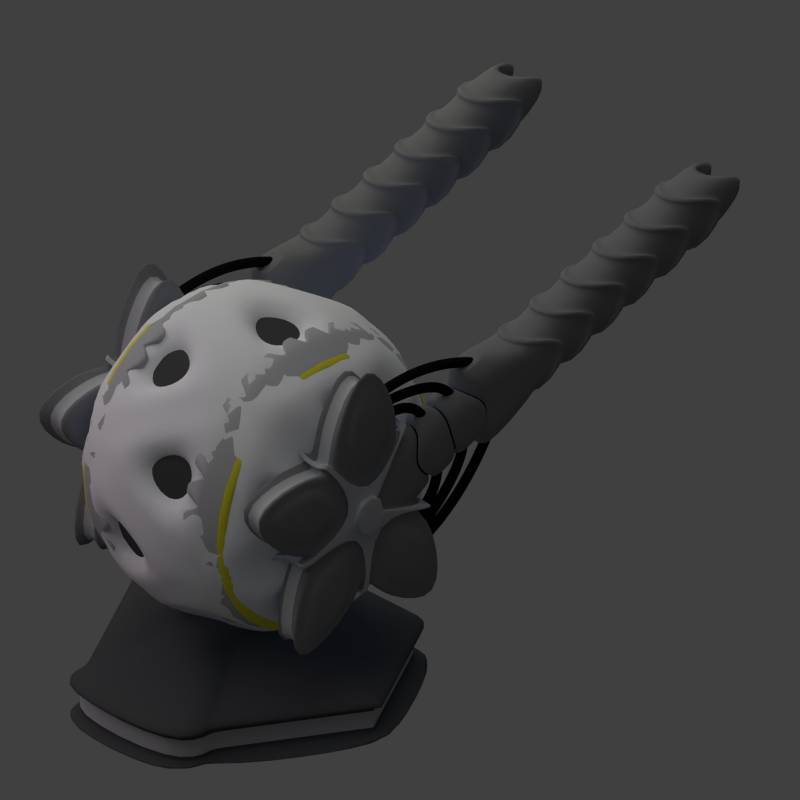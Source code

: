 # Source: buzzer_am.blend  (saved by Blender 2.79.0; exported with 4.5.12 LTS)
import bpy
from mathutils import Matrix  # noqa: F401  (used for matrix-valued properties, if any)

bpy.ops.wm.read_factory_settings(use_empty=True)
scene = bpy.context.scene
scene.name = 'Scene'

# ---- collections
col_collection_1 = bpy.data.collections.new('Collection 1'); scene.collection.children.link(col_collection_1)

# ---- materials (node trees are filled in below, after node groups)
mat_material_002 = bpy.data.materials.new('Material.002')
mat_material_002.alpha_threshold = 0.0
mat_material_002.use_transparent_shadow = False
mat_material_002.diffuse_color = (0.06045, 0.06045, 0.06045, 1.0)
mat_material_002.roughness = 0.5
mat_material_002.specular_intensity = 0.15
mat_material_002.line_color = (0.0, 0.0, 0.0, 1.0)
mat_material_004 = bpy.data.materials.new('Material.004')
mat_material_004.alpha_threshold = 0.0
mat_material_004.use_transparent_shadow = False
mat_material_004.diffuse_color = (0.4116, 0.4116, 0.4116, 1.0)
mat_material_004.roughness = 0.5
mat_material_006 = bpy.data.materials.new('Material.006')
mat_material_006.alpha_threshold = 0.0
mat_material_006.use_transparent_shadow = False
mat_material_006.roughness = 0.5
mat_material_003 = bpy.data.materials.new('Material.003')
mat_material_003.alpha_threshold = 0.0
mat_material_003.use_transparent_shadow = False
mat_material_003.diffuse_color = (0.1788, 0.1788, 0.1788, 1.0)
mat_material_003.roughness = 0.5
mat_material_003.line_color = (0.0, 0.0, 0.0, 1.0)
mat_material_001 = bpy.data.materials.new('Material.001')
mat_material_001.alpha_threshold = 0.0
mat_material_001.use_transparent_shadow = False
mat_material_001.diffuse_color = (0.005333, 0.005333, 0.005333, 1.0)
mat_material_001.roughness = 0.5
mat_material_001.specular_intensity = 0.2604
mat_material_001.line_color = (0.0, 0.0, 0.0, 1.0)
mat_material_000 = bpy.data.materials.new('Material.000')
mat_material_000.alpha_threshold = 0.0
mat_material_000.use_transparent_shadow = False
mat_material_000.diffuse_color = (0.7123, 0.6626, 0.0333, 1.0)
mat_material_000.roughness = 0.5
mat_material_000.specular_intensity = 0.5346

# ---- material node trees

# ---- world
world_world = bpy.data.worlds.new('World'); scene.world = world_world
world_world.color = (0.05088, 0.05088, 0.05088)
world_world.use_sun_shadow = False
world_world.sun_shadow_jitter_overblur = 0.0
world_world.cycles.sampling_method = 'NONE'
world_world.cycles.sample_map_resolution = 256

# ---- cameras
cam_camera = bpy.data.cameras.new('Camera')
cam_camera.type = 'ORTHO'
cam_camera.clip_end = 100.0
cam_camera.lens = 35.0
cam_camera.sensor_width = 32.0
cam_camera.sensor_height = 18.0
cam_camera.ortho_scale = 5.8
cam_camera.dof.focus_distance = 0.0
cam_camera.dof.aperture_fstop = 128.0

# ---- lights
light_lamp_004 = bpy.data.lights.new('Lamp.004', 'POINT')
light_lamp_004.color = (0.4993, 0.6306, 1.0)
light_lamp_004.transmission_factor = 0.0
light_lamp_004.cutoff_distance = 30.0
light_lamp_004.use_shadow = False
light_lamp_004.shadow_buffer_clip_start = 1.001
light_lamp_004.shadow_soft_size = 1.0
light_lamp_004.shadow_maximum_resolution = 0.006
light_lamp_004.use_absolute_resolution = True
light_lamp_004.cycles.use_multiple_importance_sampling = False
light_lamp_003 = bpy.data.lights.new('Lamp.003', 'POINT')
light_lamp_003.color = (0.4993, 0.6306, 1.0)
light_lamp_003.transmission_factor = 0.0
light_lamp_003.cutoff_distance = 30.0
light_lamp_003.use_shadow = False
light_lamp_003.shadow_buffer_clip_start = 1.001
light_lamp_003.shadow_soft_size = 1.0
light_lamp_003.shadow_maximum_resolution = 0.006
light_lamp_003.use_absolute_resolution = True
light_lamp_003.cycles.use_multiple_importance_sampling = False
light_lamp_002 = bpy.data.lights.new('Lamp.002', 'POINT')
light_lamp_002.color = (0.4993, 0.6306, 1.0)
light_lamp_002.transmission_factor = 0.0
light_lamp_002.cutoff_distance = 30.0
light_lamp_002.use_shadow = False
light_lamp_002.shadow_buffer_clip_start = 1.001
light_lamp_002.shadow_soft_size = 1.0
light_lamp_002.shadow_maximum_resolution = 0.006
light_lamp_002.use_absolute_resolution = True
light_lamp_002.cycles.use_multiple_importance_sampling = False
light_lamp_001 = bpy.data.lights.new('Lamp.001', 'POINT')
light_lamp_001.color = (1.0, 0.448, 0.9342)
light_lamp_001.transmission_factor = 0.0
light_lamp_001.cutoff_distance = 30.0
light_lamp_001.energy = 100.0
light_lamp_001.shadow_buffer_clip_start = 1.001
light_lamp_001.shadow_soft_size = 1.0
light_lamp_001.shadow_maximum_resolution = 0.006
light_lamp_001.use_absolute_resolution = True
light_lamp_001.cycles.use_multiple_importance_sampling = False
light_sun = bpy.data.lights.new('Sun', 'SUN')
light_sun.transmission_factor = 0.0
light_sun.angle = 1.571
light_sun.energy = 1.0
light_sun.shadow_buffer_clip_start = 0.5
light_sun.shadow_soft_size = 1.0
light_sun.shadow_cascade_max_distance = 1000.0
light_sun.cycles.use_multiple_importance_sampling = False
light_lamp = bpy.data.lights.new('Lamp', 'POINT')
light_lamp.color = (0.8969, 1.0, 0.7172)
light_lamp.transmission_factor = 0.0
light_lamp.cutoff_distance = 30.0
light_lamp.energy = 100.0
light_lamp.shadow_buffer_clip_start = 1.001
light_lamp.shadow_soft_size = 1.0
light_lamp.shadow_maximum_resolution = 0.006
light_lamp.use_absolute_resolution = True
light_lamp.cycles.use_multiple_importance_sampling = False

# ---- meshes
me_cylinder_009 = bpy.data.meshes.new('Cylinder.009')
me_cylinder_009.from_pydata([(8.751e-09, 1.402, -0.1518), (8.751e-09, 1.402, 0.1518), (1.214, 0.7008, -0.1518), (1.214, 0.7008, 0.1518), (1.214, -0.7008, -0.1518), (1.214, -0.7008, 0.1518), (-1.138e-07, -1.402, -0.1518), (-1.138e-07, -1.402, 0.1518), (-1.214, -0.7008, -0.1518), (-1.214, -0.7008, 0.1518), (-1.214, 0.7008, -0.1518), (-1.214, 0.7008, 0.1518), (0.4397, 0.2538, 0.3634), (-9.496e-09, 0.5077, 0.3634), (0.4397, -0.2538, 0.3634), (-5.388e-08, -0.5077, 0.3634), (-0.4397, -0.2538, 0.3634), (-0.4397, 0.2538, 0.3634), (0.4397, 0.2538, 0.6361), (-4.944e-09, 0.5077, 0.6361), (0.4397, -0.2538, 0.6361), (-4.933e-08, -0.5077, 0.6361), (-0.4397, -0.2538, 0.6361), (-0.4397, 0.2538, 0.6361), (7.731e-09, 1.2, -0.1033), (1.039, 0.6001, -0.1033), (1.039, 0.6001, 0.1033), (7.731e-09, 1.2, 0.1033), (1.039, -0.6001, -0.1033), (1.039, -0.6001, 0.1033), (-9.719e-08, -1.2, -0.1033), (-9.719e-08, -1.2, 0.1033), (-1.039, -0.6001, -0.1033), (-1.039, -0.6001, 0.1033), (-1.039, 0.6001, -0.1033), (-1.039, 0.6001, 0.1033), (7.731e-09, 1.2, -0.1033), (1.039, 0.6001, -0.1033), (1.039, 0.6001, 0.1033), (7.731e-09, 1.2, 0.1033), (1.039, -0.6001, -0.1033), (1.039, -0.6001, 0.1033), (-9.719e-08, -1.2, -0.1033), (-9.719e-08, -1.2, 0.1033), (-1.039, -0.6001, -0.1033), (-1.039, -0.6001, 0.1033), (-1.039, 0.6001, -0.1033), (-1.039, 0.6001, 0.1033), (-1.039, 0.6001, 0.1033), (-1.214, 0.7008, 0.1518), (1.214, 0.7008, -0.1518), (1.214, -0.7008, -0.1518), (1.214, -0.7008, 0.1518), (1.214, 0.7008, 0.1518), (-1.039, 0.6001, -0.1033), (-1.214, 0.7008, -0.1518), (-1.214, -0.7008, -0.1518), (-1.214, -0.7008, 0.1518), (-1.039, -0.6001, -0.1033), (0.4397, -0.2538, 0.3634), (0.4397, 0.2538, 0.3634), (-0.4397, 0.2538, 0.3634), (-0.4397, -0.2538, 0.3634), (0.4397, -0.2538, 0.6361), (0.4397, 0.2538, 0.6361), (-0.4397, 0.2538, 0.6361), (-0.4397, -0.2538, 0.6361), (-1.039, -0.6001, -0.1033), (1.039, 0.6001, -0.1033), (1.039, -0.6001, -0.1033), (1.039, -0.6001, 0.1033), (1.039, 0.6001, 0.1033), (-1.039, 0.6001, -0.1033), (1.039, 0.6001, 0.1033), (-1.039, -0.6001, 0.1033), (1.039, -0.6001, 0.1033), (1.039, 0.6001, -0.1033), (1.039, -0.6001, -0.1033), (-1.039, -0.6001, 0.1033), (-1.039, 0.6001, 0.1033), (8.751e-09, 1.402, -0.1518), (1.214, 0.7008, -0.1518), (1.214, 0.7008, 0.1518), (8.751e-09, 1.402, 0.1518), (7.731e-09, 1.2, -0.1033), (7.731e-09, 1.2, 0.1033), (-1.138e-07, -1.402, -0.1518), (-9.719e-08, -1.2, -0.1033), (-1.214, -0.7008, -0.1518), (-1.214, -0.7008, 0.1518), (-1.138e-07, -1.402, 0.1518), (-1.039, -0.6001, -0.1033), (0.4397, 0.2538, 0.3634), (-9.496e-09, 0.5077, 0.3634), (-0.4397, -0.2538, 0.3634), (-5.388e-08, -0.5077, 0.3634), (0.4397, 0.2538, 0.6361), (-4.944e-09, 0.5077, 0.6361), (-0.4397, -0.2538, 0.6361), (-4.933e-08, -0.5077, 0.6361), (1.039, 0.6001, -0.1033), (1.039, 0.6001, 0.1033), (-9.719e-08, -1.2, -0.1033), (-1.039, -0.6001, -0.1033), (7.731e-09, 1.2, -0.1033), (-1.039, -0.6001, 0.1033), (-9.719e-08, -1.2, 0.1033), (1.039, 0.6001, 0.1033), (1.039, 0.6001, -0.1033), (7.731e-09, 1.2, 0.1033), (-9.719e-08, -1.2, 0.1033), (-1.039, -0.6001, 0.1033), (-0.1844, 1.721, -0.1518), (-0.1844, 1.52, -0.1033), (-1.224, 0.9195, 0.1033), (-1.398, 1.02, 0.1518), (-0.1844, 1.721, 0.1518), (-0.1844, 1.52, 0.1033), (-1.224, 0.9195, -0.1033), (-1.398, 1.02, -0.1518), (-0.1844, 0.8271, 0.3634), (-0.6241, 0.5733, 0.3634), (-0.1844, 0.8271, 0.6361), (-0.6241, 0.5733, 0.6361), (-0.1844, 1.52, -0.1033), (-1.224, 0.9195, -0.1033), (-0.1844, 1.52, 0.1033), (-1.224, 0.9195, 0.1033)], [], [(47, 46, 72, 79), (6, 4, 28, 30), (2, 0, 80, 81), (23, 19, 122, 123), (18, 12, 92, 96), (22, 16, 94, 98), (38, 26, 71, 73), (0, 2, 4, 6, 8, 10), (10, 34, 118, 119), (7, 5, 14, 15), (36, 24, 113, 124), (12, 3, 82, 92), (12, 18, 64, 60), (10, 8, 56, 55), (18, 19, 23, 22, 21, 20), (15, 21, 99, 95), (14, 5, 52, 59), (16, 22, 66, 62), (15, 14, 20, 21), (45, 44, 103, 111), (1, 13, 93, 83), (47, 35, 114, 127), (3, 26, 101, 82), (34, 10, 55, 54), (35, 11, 115, 114), (3, 12, 60, 53), (5, 29, 70, 52), (13, 19, 97, 93), (8, 6, 86, 88), (5, 7, 31, 29), (44, 45, 78, 67), (27, 39, 126, 117), (31, 7, 90, 106), (46, 34, 54, 72), (40, 41, 43, 42), (6, 30, 87, 86), (26, 3, 53, 71), (24, 0, 112, 113), (30, 28, 40, 42), (23, 17, 61, 65), (33, 9, 57, 74), (43, 31, 106, 110), (9, 33, 105, 89), (29, 31, 43, 41), (57, 49, 48, 74), (55, 56, 58, 54), (52, 53, 60, 59), (49, 57, 62, 61), (59, 60, 64, 63), (61, 62, 66, 65), (54, 58, 67, 72), (71, 70, 75, 73), (51, 50, 68, 69), (53, 52, 70, 71), (76, 73, 75, 77), (67, 78, 79, 72), (74, 48, 79, 78), (69, 68, 76, 77), (20, 14, 59, 63), (17, 11, 49, 61), (8, 32, 58, 56), (37, 38, 73, 76), (9, 16, 62, 57), (11, 35, 48, 49), (29, 41, 75, 70), (4, 2, 50, 51), (18, 20, 63, 64), (35, 47, 79, 48), (32, 44, 67, 58), (41, 40, 77, 75), (25, 37, 76, 68), (2, 25, 68, 50), (40, 28, 69, 77), (22, 23, 65, 66), (28, 4, 51, 69), (45, 33, 74, 78), (81, 80, 84, 100), (82, 83, 93, 92), (88, 86, 87, 91), (89, 90, 95, 94), (94, 95, 99, 98), (92, 93, 97, 96), (100, 84, 104, 108), (91, 87, 102, 103), (90, 89, 105, 106), (83, 82, 101, 85), (104, 109, 107, 108), (102, 110, 111, 103), (106, 105, 111, 110), (85, 101, 107, 109), (7, 15, 95, 90), (26, 38, 107, 101), (36, 39, 109, 104), (32, 8, 88, 91), (38, 37, 108, 107), (0, 24, 84, 80), (16, 9, 89, 94), (19, 18, 96, 97), (39, 27, 85, 109), (30, 42, 102, 87), (44, 32, 91, 103), (37, 25, 100, 108), (27, 1, 83, 85), (21, 22, 98, 99), (25, 2, 81, 100), (33, 45, 111, 105), (24, 36, 104, 84), (42, 43, 110, 102), (115, 116, 117, 114), (120, 121, 123, 122), (116, 115, 121, 120), (114, 117, 126, 127), (113, 118, 125, 124), (112, 119, 118, 113), (125, 127, 126, 124), (11, 17, 121, 115), (1, 27, 117, 116), (17, 23, 123, 121), (34, 46, 125, 118), (46, 47, 127, 125), (19, 13, 120, 122), (0, 10, 119, 112), (39, 36, 124, 126), (13, 1, 116, 120)])
me_cylinder_009.polygons.foreach_set('use_smooth', [True] * 124)
me_cylinder_009.polygons.foreach_set('material_index', [1, 0, 0, 0, 0, 0, 0, 0, 0, 0, 0, 0, 0, 0, 0, 0, 0, 0, 0, 1, 0, 0, 0, 0, 0, 0, 0, 0, 0, 0, 1, 0, 0, 0, 1, 0, 0, 0, 0, 0, 0, 0, 0, 0, 0, 0, 0, 0, 0, 0, 0, 0, 0, 0, 1, 1, 0, 0, 0, 0, 0, 1, 0, 0, 0, 0, 0, 0, 0, 1, 0, 0, 0, 0, 0, 0, 0, 0, 0, 0, 0, 0, 0, 0, 0, 0, 1, 1, 0, 0, 0, 0, 1, 0, 1, 0, 0, 0, 0, 0, 0, 0, 0, 0, 0, 0, 0, 1, 0, 0, 0, 0, 0, 0, 1, 0, 0, 0, 0, 1, 0, 0, 1, 0])
me_cylinder_009.materials.append(mat_material_002)
me_cylinder_009.materials.append(mat_material_004)
me_cylinder_009.use_remesh_preserve_volume = False
me_cylinder_009.use_remesh_preserve_attributes = False
me_cylinder_009.use_mirror_vertex_groups = False
me_cylinder_009.update()
me_icosphere_005 = bpy.data.meshes.new('Icosphere.005')
me_icosphere_005.from_pydata([(0.7257, -0.5273, -0.8077), (-0.2772, -0.8531, -0.8077), (-0.897, 1.076e-10, -0.8077), (-0.2772, 0.8531, -0.8077), (0.7257, 0.5273, -0.8077), (0.2772, -0.8531, 0.8077), (-0.7257, -0.5273, 0.8077), (-0.7257, 0.5273, 0.8077), (0.2772, 0.8531, 0.8077), (0.897, 1.076e-10, 0.8077), (0.2636, -0.8114, -0.9496), (0.8531, 1.076e-10, -0.9496), (-0.6902, -0.5015, -0.9496), (-0.6902, 0.5015, -0.9496), (0.2636, 0.8114, -0.9496), (1.243, -0.4039, -4.822e-09), (1.243, 0.4039, -4.822e-09), (-5.756e-10, -1.307, 0.0), (0.7683, -1.058, -2.98e-09), (-1.243, -0.4039, 4.822e-09), (-0.7683, -1.058, 2.98e-09), (-0.7683, 1.058, 2.98e-09), (-1.243, 0.4039, 4.822e-09), (0.7683, 1.058, -2.98e-09), (-5.756e-10, 1.307, 0.0), (0.6902, -0.5015, 0.9496), (-0.2636, -0.8114, 0.9496), (-0.8531, 1.076e-10, 0.9496), (-0.2636, 0.8114, 0.9496), (0.6902, 0.5015, 0.9496)], [], [(0, 11, 15), (1, 10, 17), (2, 12, 19), (3, 13, 21), (4, 14, 23), (0, 15, 18), (1, 17, 20), (2, 19, 22), (3, 21, 24), (4, 23, 16), (16, 29, 9), (16, 23, 29), (23, 8, 29), (24, 28, 8), (24, 21, 28), (21, 7, 28), (22, 27, 7), (22, 19, 27), (19, 6, 27), (20, 26, 6), (20, 17, 26), (17, 5, 26), (18, 25, 5), (18, 15, 25), (15, 9, 25), (23, 24, 8), (23, 14, 24), (14, 3, 24), (21, 22, 7), (21, 13, 22), (13, 2, 22), (19, 20, 6), (19, 12, 20), (12, 1, 20), (17, 18, 5), (17, 10, 18), (10, 0, 18), (15, 16, 9), (15, 11, 16), (11, 4, 16), (5, 25, 9, 29, 8, 28, 7, 27, 6, 26), (11, 0, 10, 1, 12, 2, 13, 3, 14, 4)])
me_icosphere_005.polygons.foreach_set('use_smooth', [True] * 42)
me_icosphere_005.materials.append(mat_material_002)
me_icosphere_005.use_remesh_preserve_volume = False
me_icosphere_005.use_remesh_preserve_attributes = False
me_icosphere_005.use_mirror_vertex_groups = False
me_icosphere_005.update()
me_icosphere_001 = bpy.data.meshes.new('Icosphere.001')
me_icosphere_001.from_pydata([(0.4472, -0.5257, 0.7236), (0.4472, -0.8506, -0.2764), (0.4472, -6.009e-08, -0.8944), (0.4472, 0.8506, -0.2764), (0.4472, 0.5257, 0.7236), (-0.4472, -0.8506, 0.2764), (-0.4472, -0.5257, -0.7236), (-0.4472, 0.5257, -0.7236), (-0.4472, 0.8506, 0.2764), (-0.4472, 6.009e-08, 0.8944), (0.7224, -0.3456, 0.1123), (0.586, -0.4753, 0.2909), (0.586, -0.5555, 0.04407), (0.586, -0.1298, 0.5419), (0.7224, 1.459e-07, 0.3633), (0.586, 0.1298, 0.5419), (0.7224, -0.2136, -0.2939), (0.586, -0.4235, -0.3622), (0.586, -0.2136, -0.5147), (0.7224, 0.2136, -0.2939), (0.586, 0.2136, -0.5147), (0.586, 0.4235, -0.3622), (0.7224, 0.3456, 0.1123), (0.586, 0.5555, 0.04407), (0.586, 0.4753, 0.2909), (0.2227, -0.1298, 0.7665), (0.2227, 0.1298, 0.7665), (0.001904, 1.089e-07, 0.8086), (0.2227, -0.7691, 0.1135), (0.2227, -0.6889, 0.3603), (0.001905, -0.7691, 0.2499), (0.2227, -0.3456, -0.6964), (0.2227, -0.5555, -0.5438), (0.001905, -0.4753, -0.6542), (0.2227, 0.5555, -0.5438), (0.2227, 0.3456, -0.6964), (0.001904, 0.4753, -0.6542), (0.2227, 0.6889, 0.3603), (0.2227, 0.7691, 0.1135), (0.001904, 0.7691, 0.2499), (-0.001904, -0.4753, 0.6542), (-0.2227, -0.3456, 0.6964), (-0.2227, -0.5555, 0.5438), (-0.001904, -0.7691, -0.2499), (-0.2227, -0.7691, -0.1135), (-0.2227, -0.6889, -0.3603), (-0.001904, -1.089e-07, -0.8086), (-0.2227, -0.1298, -0.7665), (-0.2227, 0.1298, -0.7665), (-0.001905, 0.7691, -0.2499), (-0.2227, 0.6889, -0.3603), (-0.2227, 0.7691, -0.1135), (-0.001905, 0.4753, 0.6542), (-0.2227, 0.5555, 0.5438), (-0.2227, 0.3456, 0.6964), (-0.586, -0.4235, 0.3622), (-0.586, -0.2136, 0.5147), (-0.7224, -0.2136, 0.2939), (-0.586, -0.4753, -0.2909), (-0.586, -0.5555, -0.04407), (-0.7224, -0.3456, -0.1123), (-0.586, 0.1298, -0.5419), (-0.586, -0.1298, -0.5419), (-0.7224, -1.459e-07, -0.3633), (-0.586, 0.5555, -0.04407), (-0.586, 0.4753, -0.2909), (-0.7224, 0.3456, -0.1123), (-0.586, 0.2136, 0.5147), (-0.586, 0.4235, 0.3622), (-0.7224, 0.2136, 0.2939), (0.3665, -0.3158, 0.2391), (0.5029, -0.1861, 0.06046), (0.3665, -0.396, -0.007749), (0.5029, 9.386e-08, 0.1957), (0.3665, -0.1298, 0.3743), (0.3665, 0.1298, 0.3743), (0.3665, -0.3249, -0.2265), (0.5029, -0.115, -0.1583), (0.3665, -0.115, -0.379), (0.3665, 0.115, -0.379), (0.5029, 0.115, -0.1583), (0.3665, 0.3249, -0.2265), (0.3665, 0.396, -0.007749), (0.5029, 0.1861, 0.06046), (0.3665, 0.3158, 0.2391), (0.1708, 0.1298, 0.4952), (0.1708, -0.1298, 0.4952), (-0.04991, 6.549e-08, 0.5373), (0.1708, -0.4308, 0.2764), (0.1708, -0.511, 0.02962), (-0.04991, -0.511, 0.166), (0.1708, -0.396, -0.3243), (0.1708, -0.1861, -0.4769), (-0.04991, -0.3158, -0.4347), (0.1708, 0.1861, -0.4769), (0.1708, 0.396, -0.3243), (-0.04991, 0.3158, -0.4347), (0.1708, 0.511, 0.02962), (0.1708, 0.4308, 0.2764), (-0.04991, 0.511, 0.166), (-0.1708, -0.1861, 0.4769), (0.04991, -0.3158, 0.4347), (-0.1708, -0.396, 0.3243), (-0.1708, -0.511, -0.02962), (0.04991, -0.511, -0.166), (-0.1708, -0.4308, -0.2764), (-0.1708, -0.1298, -0.4952), (0.04991, -6.549e-08, -0.5373), (-0.1708, 0.1298, -0.4952), (-0.1708, 0.4308, -0.2764), (0.04991, 0.511, -0.166), (-0.1708, 0.511, -0.02962), (-0.1708, 0.396, 0.3243), (0.04991, 0.3158, 0.4347), (-0.1708, 0.1861, 0.4769), (-0.3665, -0.115, 0.379), (-0.3665, -0.3249, 0.2265), (-0.5029, -0.115, 0.1583), (-0.3665, -0.396, 0.007749), (-0.3665, -0.3158, -0.2391), (-0.5029, -0.1861, -0.06046), (-0.3665, -0.1298, -0.3743), (-0.3665, 0.1298, -0.3743), (-0.5029, -9.386e-08, -0.1957), (-0.3665, 0.3158, -0.2391), (-0.3665, 0.396, 0.007749), (-0.5029, 0.1861, -0.06046), (-0.3665, 0.3249, 0.2265), (-0.3665, 0.115, 0.379), (-0.5029, 0.115, 0.1583)], [], [(128, 127, 129), (125, 124, 126), (122, 121, 123), (119, 118, 120), (116, 115, 117), (113, 112, 114), (110, 109, 111), (107, 106, 108), (104, 103, 105), (101, 100, 102), (98, 97, 99), (95, 94, 96), (92, 91, 93), (89, 88, 90), (86, 85, 87), (83, 82, 84), (80, 79, 81), (77, 76, 78), (74, 73, 75), (71, 70, 72), (45, 43, 104, 105), (1, 12, 11, 0), (44, 45, 105, 103), (0, 13, 15, 4), (18, 16, 77, 78), (2, 18, 17, 1), (43, 44, 103, 104), (3, 21, 20, 2), (57, 55, 116, 117), (4, 24, 23, 3), (17, 18, 78, 76), (4, 26, 25, 0), (9, 27, 26, 4), (0, 25, 27, 9), (56, 57, 117, 115), (0, 29, 28, 1), (5, 30, 29, 0), (1, 28, 30, 5), (16, 17, 76, 77), (1, 32, 31, 2), (6, 33, 32, 1), (2, 31, 33, 6), (30, 28, 89, 90), (2, 35, 34, 3), (7, 36, 35, 2), (3, 34, 36, 7), (55, 56, 115, 116), (3, 38, 37, 4), (8, 39, 38, 3), (4, 37, 39, 8), (69, 67, 128, 129), (9, 41, 40, 0), (5, 42, 41, 9), (0, 40, 42, 5), (29, 30, 90, 88), (5, 44, 43, 1), (6, 45, 44, 5), (1, 43, 45, 6), (68, 69, 129, 127), (6, 47, 46, 2), (7, 48, 47, 6), (2, 46, 48, 7), (28, 29, 88, 89), (7, 50, 49, 3), (8, 51, 50, 7), (3, 49, 51, 8), (42, 40, 101, 102), (8, 53, 52, 4), (9, 54, 53, 8), (4, 52, 54, 9), (67, 68, 127, 128), (9, 56, 55, 5), (9, 67, 69, 68, 8, 64, 66, 65, 7, 61, 63, 62, 6, 58, 60, 59, 5, 55, 57, 56), (41, 42, 102, 100), (5, 59, 58, 6), (15, 13, 74, 75), (6, 62, 61, 7), (40, 41, 100, 101), (7, 65, 64, 8), (54, 52, 113, 114), (8, 68, 67, 9), (31, 32, 91, 92), (32, 33, 93, 91), (58, 59, 118, 119), (33, 31, 92, 93), (19, 20, 79, 80), (59, 60, 120, 118), (20, 21, 81, 79), (60, 58, 119, 120), (46, 47, 106, 107), (21, 19, 80, 81), (47, 48, 108, 106), (48, 46, 107, 108), (34, 35, 94, 95), (35, 36, 96, 94), (61, 62, 121, 122), (36, 34, 95, 96), (22, 23, 82, 83), (62, 63, 123, 121), (23, 24, 84, 82), (63, 61, 122, 123), (49, 50, 109, 110), (24, 22, 83, 84), (10, 11, 70, 71), (50, 51, 111, 109), (11, 12, 72, 70), (51, 49, 110, 111), (37, 38, 97, 98), (12, 10, 71, 72), (38, 39, 99, 97), (64, 65, 124, 125), (39, 37, 98, 99), (25, 26, 85, 86), (65, 66, 126, 124), (26, 27, 87, 85), (66, 64, 125, 126), (52, 53, 112, 113), (27, 25, 86, 87), (13, 14, 73, 74), (53, 54, 114, 112), (14, 15, 75, 73), (4, 15, 14, 13, 0, 11, 10, 12, 1, 17, 16, 18, 2, 20, 19, 21, 3, 23, 22, 24)])
me_icosphere_001.polygons.foreach_set('use_smooth', [True] * 122)
me_icosphere_001.materials.append(mat_material_006)
me_icosphere_001.materials.append(mat_material_003)
me_icosphere_001.use_remesh_preserve_volume = False
me_icosphere_001.use_remesh_preserve_attributes = False
me_icosphere_001.use_mirror_vertex_groups = False
me_icosphere_001.update()
me_icosphere = bpy.data.meshes.new('Icosphere')
me_icosphere.from_pydata([(-0.2825, -0.8695, -0.7254), (0.7397, -0.5374, -0.7254), (0.7397, 0.5374, -0.7254), (-0.9143, -5.96e-08, -0.7254), (-0.36, 1.108, -0.6895), (0.2973, -0.4859, -0.7254), (0.04505, -0.5678, -0.7254), (0.554, -0.1326, -0.7254), (0.1604, -0.456, -0.9005), (0.554, 0.1326, -0.7254), (-0.3702, -0.4329, -0.7254), (0.1382, -0.4632, -0.9005), (-0.5261, -0.2183, -0.7254), (-0.5261, 0.2183, -0.7254), (0.2973, 0.4859, -0.7254), (-0.4224, 0.7975, -0.6895), (-0.1271, 0.8935, -0.6895), (-0.3234, 0.2076, -0.7488), (0.1396, 0.358, -0.7488), (-0.2825, -0.8695, -0.8866), (-0.3258, 0.2185, -0.7576), (0.7397, -0.5374, -0.8866), (0.1351, 0.3683, -0.7576), (-0.9143, -5.96e-08, -0.8866), (-0.36, 1.108, -0.9225), (0.7397, 0.5374, -0.8866), (-0.3617, 0.2554, -0.7274), (0.04505, -0.5678, -0.8866), (-0.3744, 0.2756, -0.7009), (0.1425, 0.4192, -0.7274), (-0.3702, -0.4329, -0.8866), (-0.3258, 0.2185, -0.8442), (-0.5261, -0.2183, -0.8866), (-0.5261, 0.2183, -0.8866), (-0.3282, 0.2076, -0.853), (-0.4224, 0.7975, -0.9225), (0.2973, -0.4859, -0.8866), (0.1409, 0.443, -0.7009), (0.554, -0.1326, -0.8866), (-0.8366, 2.575, -0.6895), (-0.899, 2.264, -0.6895), (0.1351, 0.3683, -0.8442), (-0.8366, 2.575, -0.9225), (-0.899, 2.264, -0.9225), (0.554, 0.1326, -0.8866), (-0.8112, 2.497, -0.759), (-0.8363, 2.371, -0.759), (0.2973, 0.4859, -0.8866), (-0.8112, 2.497, -0.8529), (-0.8363, 2.371, -0.8529), (0.1435, 0.3609, -0.853), (-0.4249, 1.308, -0.74), (-0.4602, 1.132, -0.74), (-0.1271, 0.8935, -0.9225), (-0.4249, 1.308, -0.872), (-0.4602, 1.132, -0.872), (-0.8453, 2.009, -0.9434), (-0.8593, 2.052, -0.9434), (-0.7772, 1.8, -0.9434), (-0.7912, 1.843, -0.9434), (-0.7091, 1.59, -0.9434), (-0.7231, 1.633, -0.9434), (-0.641, 1.38, -0.9434), (-0.655, 1.423, -0.9434), (-0.5729, 1.171, -0.9434), (-0.5869, 1.214, -0.9434), (-0.5048, 0.9613, -0.9434), (-0.5188, 1.004, -0.9434), (-0.8453, 2.009, -0.6686), (-0.8593, 2.052, -0.6686), (-0.7857, 2.418, -0.6686), (-0.7718, 2.375, -0.6686), (-0.7772, 1.8, -0.6686), (-0.7912, 1.843, -0.6686), (-0.7177, 2.209, -0.6686), (-0.7037, 2.166, -0.6686), (-0.7091, 1.59, -0.6686), (-0.7231, 1.633, -0.6686), (-0.6496, 1.999, -0.6686), (-0.6356, 1.956, -0.6686), (-0.641, 1.38, -0.6686), (-0.655, 1.423, -0.6686), (-0.5815, 1.79, -0.6686), (-0.5675, 1.747, -0.6686), (-0.5729, 1.171, -0.6686), (-0.5869, 1.214, -0.6686), (-0.5134, 1.58, -0.6686), (-0.4994, 1.537, -0.6686), (-0.5048, 0.9613, -0.6686), (-0.5188, 1.004, -0.6686), (-0.4453, 1.37, -0.6686), (-0.4313, 1.327, -0.6686), (-0.4964, 1.025, -0.9225), (-0.4845, 0.9888, -0.9225), (-0.5645, 1.235, -0.9225), (-0.5526, 1.198, -0.9225), (-0.6326, 1.444, -0.9225), (-0.6207, 1.408, -0.9225), (-0.7006, 1.654, -0.9225), (-0.6888, 1.618, -0.9225), (-0.7687, 1.864, -0.9225), (-0.7569, 1.827, -0.9225), (-0.8368, 2.073, -0.9225), (-0.825, 2.037, -0.9225), (-0.7626, 2.347, -0.9225), (-0.7745, 2.384, -0.9225), (-0.6945, 2.138, -0.9225), (-0.7064, 2.174, -0.9225), (-0.6265, 1.928, -0.9225), (-0.6383, 1.964, -0.9225), (-0.5584, 1.718, -0.9225), (-0.5702, 1.755, -0.9225), (-0.4903, 1.509, -0.9225), (-0.5021, 1.545, -0.9225), (-0.4222, 1.299, -0.9225), (-0.434, 1.336, -0.9225), (-0.6037, 2.36, -0.6895), (-0.6037, 2.36, -0.9225), (-0.7173, 2.41, -0.759), (-0.7173, 2.41, -0.8529), (-0.2929, 1.186, -0.74), (-0.2929, 1.186, -0.872), (-0.4971, 2.122, -0.9434), (-0.511, 2.165, -0.9434), (-0.429, 1.913, -0.9434), (-0.4429, 1.956, -0.9434), (-0.3609, 1.703, -0.9434), (-0.3749, 1.746, -0.9434), (-0.2928, 1.494, -0.9434), (-0.3068, 1.537, -0.9434), (-0.2247, 1.284, -0.9434), (-0.2387, 1.327, -0.9434), (-0.1566, 1.074, -0.9434), (-0.1706, 1.117, -0.9434), (-0.4971, 2.122, -0.6686), (-0.7626, 2.347, -0.6895), (-0.7745, 2.384, -0.6895), (-0.6945, 2.138, -0.6895), (-0.7064, 2.174, -0.6895), (-0.6265, 1.928, -0.6895), (-0.6383, 1.964, -0.6895), (-0.5584, 1.718, -0.6895), (-0.5702, 1.755, -0.6895), (-0.4903, 1.509, -0.6895), (-0.5021, 1.545, -0.6895), (-0.4222, 1.299, -0.6895), (-0.434, 1.336, -0.6895), (-0.4964, 1.025, -0.6895), (-0.4845, 0.9888, -0.6895), (-0.5645, 1.235, -0.6895), (-0.5526, 1.198, -0.6895), (-0.6326, 1.444, -0.6895), (-0.6207, 1.408, -0.6895), (-0.7006, 1.654, -0.6895), (-0.6888, 1.618, -0.6895), (-0.7687, 1.864, -0.6895), (-0.7569, 1.827, -0.6895), (-0.8368, 2.073, -0.6895), (-0.825, 2.037, -0.6895), (-0.4313, 1.327, -0.9434), (-0.4453, 1.37, -0.9434), (-0.511, 2.165, -0.6686), (-0.4994, 1.537, -0.9434), (-0.5134, 1.58, -0.9434), (-0.429, 1.913, -0.6686), (-0.5675, 1.747, -0.9434), (-0.5815, 1.79, -0.9434), (-0.4429, 1.956, -0.6686), (-0.6356, 1.956, -0.9434), (-0.6496, 1.999, -0.9434), (-0.3609, 1.703, -0.6686), (-0.7037, 2.166, -0.9434), (-0.7177, 2.209, -0.9434), (-0.3749, 1.746, -0.6686), (-0.7718, 2.375, -0.9434), (-0.7857, 2.418, -0.9434), (-0.2928, 1.494, -0.6686), (-0.3068, 1.537, -0.6686), (-0.2247, 1.284, -0.6686), (-0.2387, 1.327, -0.6686), (-0.1566, 1.074, -0.6686), (-0.1706, 1.117, -0.6686), (-0.2011, 1.121, -0.9225), (-0.1892, 1.085, -0.9225), (-0.2692, 1.331, -0.9225), (-0.2573, 1.294, -0.9225), (-0.3493, 0.6669, -0.7332), (-0.3521, 0.6801, -0.7324), (-0.3373, 1.54, -0.9225), (-0.3254, 1.504, -0.9225), (-0.3125, 0.5161, -0.7393), (-0.3153, 0.5293, -0.7385), (-0.4054, 1.75, -0.9225), (-0.3935, 1.713, -0.9225), (-0.2756, 0.3653, -0.7455), (-0.2784, 0.3785, -0.7446), (-0.4735, 1.96, -0.9225), (-0.4616, 1.923, -0.9225), (-0.3328, 0.3721, -0.7158), (-0.3291, 0.3541, -0.717), (-0.3633, 0.5169, -0.7069), (-0.3595, 0.4989, -0.708), (-0.3938, 0.6617, -0.6979), (-0.39, 0.6437, -0.699), (-0.5415, 2.169, -0.9225), (-0.5297, 2.133, -0.9225), (-0.2674, 0.823, -0.9133), (-0.2726, 0.839, -0.9138), (-0.1772, 0.5452, -0.9042), (-0.1829, 0.5628, -0.9048), (-0.08694, 0.2676, -0.8952), (-0.09307, 0.2864, -0.8959), (-0.3291, 0.3541, -0.895), (-0.3328, 0.3721, -0.8961), (-0.3595, 0.4989, -0.904), (-0.3633, 0.5169, -0.9051), (-0.39, 0.6437, -0.913), (-0.3938, 0.6617, -0.9141), (-0.2594, 0.7984, -0.8904), (-0.2632, 0.8101, -0.8908), (-0.1787, 0.5501, -0.8833), (-0.1829, 0.5629, -0.8837), (-0.09806, 0.3018, -0.8762), (-0.1026, 0.3156, -0.8767), (-0.2756, 0.3653, -0.876), (-0.2784, 0.3785, -0.8769), (-0.3125, 0.5161, -0.8831), (-0.3153, 0.5293, -0.8839), (-0.3493, 0.6669, -0.8902), (-0.3521, 0.6801, -0.891), (-0.7861, -0.01803, -0.7641), (-0.7861, -0.01803, -0.8478), (-0.2389, -0.7712, -0.8478), (-0.2389, -0.7712, -0.7641), (0.04488, -0.5099, -0.7641), (-0.3744, 0.2756, -0.9018), (-0.4499, -0.2071, -0.7641), (-0.4499, -0.2071, -0.8478), (-0.3148, -0.393, -0.7641), (-0.3617, 0.2554, -0.8745), (-0.4499, 0.1711, -0.7641), (-0.3914, 0.2635, -0.9012), (-0.2011, 1.121, -0.6895), (-0.3148, -0.393, -0.8478), (-0.001727, 0.004899, -0.9016), (0.04488, -0.5099, -0.8478), (-0.1892, 1.085, -0.6895), (-0.02128, -0.005378, -0.9012), (-0.2692, 1.331, -0.6895), (-0.2573, 1.294, -0.6895), (-0.4499, 0.1711, -0.8478), (-0.006445, -0.03017, -0.9012), (-0.3373, 1.54, -0.6895), (0.1099, -0.3683, -0.7254), (-0.3254, 1.504, -0.6895), (-0.4054, 1.75, -0.6895), (-0.3935, 1.713, -0.6895), (-0.3189, -0.2183, -0.7254), (-0.305, -0.2323, -0.7254), (-0.2919, 0.2095, -0.7469), (-0.302, 0.2257, -0.7256), (-0.4735, 1.96, -0.6895), (-0.4616, 1.923, -0.6895), (-0.006471, -0.01992, -0.8866), (-0.01839, 3.725e-09, -0.8866), (-0.002682, 0.008255, -0.8868), (-0.5415, 2.169, -0.6895), (-0.5297, 2.133, -0.6895), (0.1097, -0.3678, -0.886), (-0.3016, -0.2321, -0.8866), (-0.3189, -0.2183, -0.8866), (-0.2919, 0.2095, -0.8651), (-0.302, 0.2257, -0.887), (-0.3158, 0.216, -0.8866), (0.1004, -0.339, -0.7641), (0.1004, -0.339, -0.8478), (-0.259, -0.2211, -0.7641), (-0.2728, -0.2071, -0.7641), (-0.263, 0.1799, -0.7712), (-0.2611, 0.1711, -0.7641), (-0.259, -0.2211, -0.8478), (-0.2728, -0.2071, -0.8478), (-0.1094, 0.7449, -0.7332), (-0.1149, 0.7572, -0.7324), (-0.263, 0.1799, -0.8408), (-0.265, 0.1711, -0.8478), (-0.05053, 0.6012, -0.7393), (-0.05605, 0.6135, -0.7385), (-0.3738, -0.2943, -0.9012), (-0.3953, -0.2771, -0.9012), (0.008303, 0.4575, -0.7455), (0.1384, -0.4638, -0.7006), (0.1266, -0.4274, -0.7488), (0.002789, 0.4698, -0.7446), (-0.3207, -0.2806, -0.853), (-0.338, -0.2632, -0.853), (0.05055, 0.4967, -0.7158), (0.05807, 0.4799, -0.717), (0.1266, -0.4274, -0.853), (-0.009907, 0.6317, -0.7069), (-0.3207, -0.2806, -0.7488), (-0.338, -0.2632, -0.7488), (-0.002388, 0.615, -0.708), (-0.07037, 0.7668, -0.6979), (-0.06285, 0.75, -0.699), (0.05807, 0.4799, -0.895), (-0.3781, -0.2945, -0.7006), (-0.3953, -0.2771, -0.7006), (-0.006445, -0.03017, -0.9012), (-0.3738, -0.2943, -0.9012), (0.05055, 0.4967, -0.8961), (-0.002388, 0.615, -0.904), (-0.009907, 0.6317, -0.9051), (0.1266, -0.4274, -0.853), (0.1382, -0.4632, -0.9005), (-0.06285, 0.75, -0.913), (-0.07037, 0.7668, -0.9141), (-0.3258, 0.2185, -0.7576), (-0.3258, 0.2185, -0.8442), (0.1266, -0.4274, -0.7488), (0.008303, 0.4575, -0.876), (0.002789, 0.4698, -0.8769), (0.1384, -0.4638, -0.7006), (-0.05053, 0.6012, -0.8831), (-0.05605, 0.6135, -0.8839), (-0.3617, 0.2554, -0.8745), (-0.3617, 0.2554, -0.7274), (-0.3744, 0.2756, -0.7009), (-0.3744, 0.2756, -0.9018), (-0.1094, 0.7449, -0.8902), (-0.1149, 0.7572, -0.891), (-0.02128, -0.005378, -0.9012), (-0.3914, 0.2635, -0.9012), (-0.3207, -0.2806, -0.853), (-0.3953, -0.2771, -0.9012), (-0.338, -0.2632, -0.853), (0.6466, 0.4475, -0.7641), (0.6466, 0.4475, -0.8478), (0.6466, -0.4835, -0.8478), (0.6466, -0.4835, -0.7641), (-0.001727, 0.004899, -0.9016), (-0.3207, -0.2806, -0.7488), (-0.3282, 0.2076, -0.853), (-0.3234, 0.2076, -0.7488), (-0.338, -0.2632, -0.7488), (0.2634, -0.4389, -0.7641), (0.1409, 0.443, -0.9018), (-0.3781, -0.2945, -0.7006), (-0.3953, -0.2771, -0.7006), (-0.0399, 0.1071, -0.9387), (0.4857, 0.09686, -0.7641), (-0.2141, 0.01556, -0.9357), (0.4857, 0.09686, -0.8478), (-0.08192, -0.2053, -0.9357), (0.4857, -0.1329, -0.7641), (0.1425, 0.4192, -0.8745), (-0.2355, -0.7253, -0.8865), (-0.01364, -0.5209, -0.8865), (0.2634, 0.4028, -0.7641), (0.1618, 0.4433, -0.9012), (0.4857, -0.1329, -0.8478), (-0.2949, -0.4295, -0.8865), (-0.7626, -9.131e-05, -0.8866), (-0.4997, -0.148, -0.8866), (-0.4997, 0.1478, -0.8866), (-0.001483, 0.004978, -0.9016), (0.03019, -0.3854, -0.8861), (-0.04854, -0.1498, -0.8865), (0.2634, -0.4389, -0.8478), (0.02038, 0.00816, -0.9012), (0.2634, 0.4028, -0.8478), (0.02295, -0.02062, -0.9012), (0.1275, -0.3625, -0.7254), (-0.3592, -0.148, -0.8866), (-0.1557, -9.139e-05, -0.8866), (-0.2485, -0.2935, -0.8865), (-0.3571, 0.1463, -0.8866), (0.3863, 0.01081, -0.7254), (0.3833, -0.008634, -0.7254), (0.113, 0.3411, -0.7469), (-0.2167, -0.6674, -0.9112), (-0.03716, -0.5021, -0.9112), (0.1117, 0.3602, -0.7256), (0.01694, -0.01231, -0.8866), (0.01488, 0.01081, -0.8866), (-0.2647, -0.4282, -0.9112), (-0.7017, -0.0001281, -0.9113), (-0.489, -0.1197, -0.9113), (-0.489, 0.1195, -0.9113), (-0.001711, -0.3925, -0.9109), (-0.06539, -0.2019, -0.9112), (0.1274, -0.3621, -0.886), (0.3804, -0.01051, -0.8866), (0.3863, 0.01081, -0.8866), (0.113, 0.3411, -0.8651), (0.1117, 0.3602, -0.887), (-0.3755, -0.1197, -0.9113), (-0.2108, -0.0001281, -0.9113), (-0.2271, -0.3181, -0.9112), (-0.3737, 0.1183, -0.9113), (0.1285, 0.3604, -0.8866), (-0.4791, 0.7218, -0.751), (-0.4791, 0.7218, -0.861), (0.118, -0.3333, -0.7641), (0.118, -0.3333, -0.8478), (-0.5084, 0.8121, -0.861), (-0.5084, 0.8121, -0.751), (0.3395, -0.02666, -0.7641), (0.3425, -0.007219, -0.7641), (0.107, 0.3001, -0.7712), (0.1107, 0.2919, -0.7641), (-0.4656, 0.6577, -0.7549), (-0.4656, 0.6577, -0.857), (-0.4791, 0.7218, -0.751), (-0.4791, 0.7218, -0.861), (0.3395, -0.02666, -0.8478), (0.3425, -0.007219, -0.8478), (-0.5084, 0.8121, -0.861), (-0.5084, 0.8121, -0.751), (0.107, 0.3001, -0.8408), (0.1138, 0.2942, -0.8478), (0.4754, -0.01838, -0.9012), (0.4827, 0.008161, -0.9012), (-0.4656, 0.6577, -0.7549), (-0.4656, 0.6577, -0.857), (-0.1815, 0.5586, -0.7393), (-0.1857, 0.5714, -0.7385), (-0.1337, 0.4114, -0.7455), (-0.1378, 0.4242, -0.7446), (-0.2335, 0.7186, -0.7324), (-0.2294, 0.7059, -0.7332), (-0.1411, 0.4344, -0.7158), (-0.1355, 0.417, -0.717), (-0.1866, 0.5743, -0.7069), (-0.181, 0.5569, -0.708), (-0.2321, 0.7143, -0.6979), (-0.2264, 0.6969, -0.699), (0.1495, -0.4602, -0.7006), (-0.001659, 0.005107, -0.9016), (0.1187, -0.3654, -0.7254), (0.1377, -0.4238, -0.853), (0.1377, -0.4238, -0.7488), (0.1492, -0.4591, -0.9008), (-0.0016, 0.004925, -0.9016), (0.008253, -0.0254, -0.9012), (0.1495, -0.4602, -0.7006), (-0.001659, 0.005107, -0.9016), (-0.03511, 0.1081, -0.9386), (0.05251, -0.1616, -0.9357), (0.1606, -0.4565, -0.7006), (0.1488, -0.4202, -0.7488), (0.4244, -0.03849, -0.853), (0.4281, -0.01428, -0.853), (0.1488, -0.4202, -0.853), (0.4244, -0.03849, -0.7488), (0.4281, -0.01428, -0.7488), (0.479, -0.01604, -0.7006), (0.4827, 0.008161, -0.7006), (0.02295, -0.02062, -0.9012), (0.4754, -0.01838, -0.9012), (0.1488, -0.4202, -0.853), (0.1604, -0.456, -0.9005), (0.1351, 0.3683, -0.7576), (0.1351, 0.3683, -0.8442), (0.1488, -0.4202, -0.7488), (0.1606, -0.4565, -0.7006), (0.1425, 0.4192, -0.8745), (0.1425, 0.4192, -0.7274), (0.1409, 0.443, -0.7009), (0.1409, 0.443, -0.9018), (0.02038, 0.00816, -0.9012), (0.1618, 0.4433, -0.9012), (0.4244, -0.03849, -0.853), (0.4827, 0.008161, -0.9012), (0.4281, -0.01428, -0.853), (-0.001483, 0.004978, -0.9016), (0.4244, -0.03849, -0.7488), (0.1435, 0.3609, -0.853), (0.1396, 0.358, -0.7488), (0.4281, -0.01428, -0.7488), (0.479, -0.01604, -0.7006), (0.4827, 0.008161, -0.7006), (-0.03066, 0.1101, -0.9387), (0.1641, 0.1384, -0.9357), (0.1869, -0.1179, -0.9357), (0.6169, -0.4483, -0.8865), (0.3172, -0.4134, -0.8865), (0.4911, -0.1741, -0.8865), (0.617, 0.4482, -0.8866), (0.4912, 0.174, -0.8866), (0.3174, 0.4133, -0.8866), (0.2021, -0.3296, -0.8861), (0.1273, -0.09263, -0.8865), (0.3776, 0.09144, -0.8866), (0.126, 0.09144, -0.8866), (0.3735, -0.09141, -0.8865), (0.203, 0.3282, -0.8866), (0.5676, -0.4126, -0.9112), (0.3252, -0.3844, -0.9112), (0.4658, -0.1908, -0.9112), (0.5678, 0.4124, -0.9113), (0.466, 0.1906, -0.9113), (0.3254, 0.3841, -0.9113), (0.2321, -0.3165, -0.9109), (0.1716, -0.1249, -0.9112), (0.3741, 0.1238, -0.9113), (0.1706, 0.1238, -0.9113), (0.3707, -0.1239, -0.9112), (0.2329, 0.3153, -0.9113), (-0.03667, 0.8655, -0.751), (-0.03667, 0.8655, -0.861), (-0.06601, 0.9559, -0.861), (-0.06601, 0.9559, -0.751), (-0.009901, 0.8058, -0.7549), (-0.009901, 0.8058, -0.857), (-0.03667, 0.8655, -0.751), (-0.03667, 0.8655, -0.861), (-0.06601, 0.9559, -0.861), (-0.06601, 0.9559, -0.751), (-0.009901, 0.8058, -0.7549), (-0.009901, 0.8058, -0.857)], [], [(217, 202, 411, 412), (377, 408, 350, 9), (7, 354, 407, 378), (23, 32, 237, 231), (27, 268, 275, 245), (6, 0, 233, 234), (3, 13, 240, 230), (260, 199, 212, 272), (426, 425, 286, 287), (30, 19, 232, 243), (44, 489, 488, 25), (30, 269, 375, 361), (268, 27, 357, 366), (19, 30, 361, 356), (263, 268, 366, 367), (265, 272, 212, 210), (269, 263, 367, 375), (211, 213, 214, 208), (428, 195, 194, 427), (339, 338, 360, 354), (336, 337, 370, 358), (273, 33, 250, 285), (259, 271, 284, 278), (400, 420, 370, 47), (293, 290, 320, 321), (267, 134, 71, 135), (47, 370, 337, 25), (32, 270, 281, 237), (392, 495, 492, 383), (12, 3, 230, 236), (35, 217, 412, 402), (316, 514, 513, 303), (36, 368, 404, 391), (44, 352, 416, 393), (211, 208, 311, 310), (105, 102, 43, 42), (155, 138, 135, 158), (48, 49, 55, 54), (49, 46, 52, 55), (25, 337, 352, 44), (43, 40, 46, 49), (42, 43, 49, 48), (40, 39, 45, 46), (52, 51, 54, 55), (382, 395, 305, 297), (46, 45, 51, 52), (38, 360, 338, 21), (5, 345, 339, 1), (2, 336, 358, 14), (90, 89, 88, 91), (15, 4, 145, 148), (147, 146, 143, 150), (149, 144, 141, 152), (151, 142, 139, 154), (153, 140, 137, 156), (115, 92, 95, 112), (113, 94, 97, 110), (111, 96, 99, 108), (109, 98, 101, 106), (107, 100, 103, 104), (102, 157, 40, 43), (514, 520, 519, 513), (38, 487, 495, 392), (391, 491, 486, 36), (21, 485, 487, 38), (383, 492, 491, 391), (265, 210, 305, 395), (157, 136, 39, 40), (117, 119, 118, 116), (116, 118, 45, 39), (119, 121, 120, 118), (261, 267, 135, 138), (53, 510, 514, 316), (148, 93, 405, 406), (92, 147, 150, 95), (94, 149, 152, 97), (96, 151, 154, 99), (98, 153, 156, 101), (100, 155, 158, 103), (42, 48, 119, 117), (48, 54, 121, 119), (105, 42, 117, 204), (9, 350, 336, 2), (379, 409, 419, 394), (428, 427, 290, 293), (154, 139, 79, 76), (103, 158, 68, 56), (205, 122, 134, 267), (106, 101, 58, 171), (100, 107, 172, 59), (140, 153, 77, 78), (157, 102, 57, 69), (182, 185, 249, 242), (108, 99, 60, 168), (101, 156, 72, 58), (98, 109, 169, 61), (152, 141, 83, 80), (246, 512, 511, 183), (110, 97, 62, 165), (155, 100, 59, 73), (96, 111, 166, 63), (142, 151, 81, 82), (99, 154, 76, 60), (204, 117, 116, 266), (112, 95, 64, 162), (94, 113, 163, 65), (150, 143, 87, 84), (153, 98, 61, 77), (107, 104, 205, 196), (114, 93, 66, 159), (97, 152, 80, 62), (92, 115, 160, 67), (144, 149, 85, 86), (111, 108, 193, 188), (86, 87, 178, 179), (151, 96, 63, 81), (70, 71, 134, 161), (148, 145, 91, 88), (95, 150, 84, 64), (113, 110, 189, 184), (82, 83, 176, 177), (24, 35, 93, 114), (86, 85, 84, 87), (82, 81, 80, 83), (78, 77, 76, 79), (74, 73, 72, 75), (70, 69, 68, 71), (89, 67, 66, 88), (85, 65, 64, 84), (81, 63, 62, 80), (77, 61, 60, 76), (73, 59, 58, 72), (69, 57, 56, 68), (118, 120, 51, 45), (242, 249, 143, 146), (255, 262, 137, 140), (109, 106, 197, 192), (266, 116, 39, 136), (184, 189, 254, 248), (106, 171, 124, 197), (197, 124, 164, 262), (142, 82, 177, 252), (114, 159, 132, 183), (185, 130, 178, 249), (78, 79, 170, 173), (67, 160, 159, 66), (65, 163, 162, 64), (63, 166, 165, 62), (61, 169, 168, 60), (59, 172, 171, 58), (57, 175, 174, 56), (256, 170, 79, 139), (108, 168, 126, 193), (188, 129, 166, 111), (255, 173, 127, 192), (24, 114, 183, 53), (74, 75, 164, 167), (102, 105, 175, 57), (192, 197, 262, 255), (104, 103, 56, 174), (120, 121, 54, 51), (138, 155, 73, 74), (196, 205, 267, 261), (192, 127, 169, 109), (188, 193, 256, 252), (140, 78, 173, 255), (90, 91, 180, 181), (156, 137, 75, 72), (266, 161, 123, 204), (196, 125, 172, 107), (193, 126, 170, 256), (16, 246, 145, 4), (136, 157, 69, 70), (261, 167, 125, 196), (110, 165, 128, 189), (254, 176, 83, 141), (248, 254, 141, 144), (158, 135, 71, 68), (249, 178, 87, 143), (189, 128, 176, 254), (147, 92, 67, 89), (112, 162, 130, 185), (184, 131, 163, 113), (252, 256, 139, 142), (252, 177, 129, 188), (93, 148, 88, 66), (182, 133, 160, 115), (246, 180, 91, 145), (115, 112, 185, 182), (149, 94, 65, 85), (146, 147, 89, 90), (181, 180, 132, 133), (144, 86, 179, 248), (198, 201, 214, 213), (200, 203, 216, 215), (131, 130, 162, 163), (299, 312, 315, 304), (207, 24, 53, 316), (1, 339, 354, 7), (209, 215, 216, 206), (207, 217, 35, 24), (33, 273, 376, 364), (345, 368, 338, 339), (209, 206, 315, 312), (296, 310, 311, 302), (253, 6, 234, 274), (138, 74, 167, 261), (123, 122, 174, 175), (431, 198, 195, 428), (200, 215, 227, 191), (183, 132, 180, 246), (296, 293, 321, 310), (212, 199, 194, 224), (47, 490, 496, 400), (198, 213, 225, 195), (262, 164, 75, 137), (206, 216, 228, 218), (133, 132, 159, 160), (248, 179, 131, 184), (217, 207, 219, 229), (242, 181, 133, 182), (435, 202, 187, 429), (208, 214, 226, 220), (21, 338, 368, 36), (426, 191, 190, 425), (429, 187, 186, 430), (173, 170, 126, 127), (431, 428, 293, 296), (435, 429, 283, 303), (179, 178, 130, 131), (372, 403, 345, 5), (208, 220, 323, 311), (225, 223, 222, 224), (227, 221, 220, 226), (229, 219, 218, 228), (195, 225, 224, 194), (191, 227, 226, 190), (187, 229, 228, 186), (146, 90, 181, 242), (214, 201, 190, 226), (316, 330, 219, 207), (202, 217, 229, 187), (204, 123, 175, 105), (299, 287, 324, 312), (216, 203, 186, 228), (213, 211, 223, 225), (305, 320, 290, 297), (433, 200, 191, 426), (210, 212, 224, 222), (206, 218, 329, 315), (127, 126, 168, 169), (215, 209, 221, 227), (136, 70, 161, 266), (287, 286, 323, 324), (407, 454, 456, 378), (392, 415, 360, 38), (236, 230, 231, 237), (274, 234, 245, 275), (233, 238, 243, 232), (240, 279, 285, 250), (330, 329, 218, 219), (277, 236, 237, 281), (230, 240, 250, 231), (234, 233, 232, 245), (36, 486, 485, 21), (238, 276, 280, 243), (457, 481, 479, 455), (311, 323, 286, 302), (315, 329, 282, 304), (410, 18, 37, 382), (10, 258, 276, 238), (283, 282, 329, 330), (403, 404, 368, 345), (33, 23, 231, 250), (429, 430, 282, 283), (19, 27, 245, 232), (321, 320, 222, 223), (14, 358, 410, 382), (324, 323, 220, 221), (257, 12, 236, 277), (269, 30, 243, 280), (13, 260, 279, 240), (27, 19, 356, 357), (354, 360, 415, 407), (0, 10, 238, 233), (303, 283, 330, 316), (310, 321, 223, 211), (439, 372, 5, 1, 7, 378, 377, 9, 2, 14, 382, 297, 432), (279, 260, 28, 17), (358, 370, 420, 410), (276, 258, 306, 300), (274, 275, 298, 292), (422, 473, 470, 369), (408, 416, 352, 350), (257, 277, 301, 307), (379, 29, 22, 409), (259, 278, 20, 26), (264, 273, 241, 247), (258, 257, 307, 306), (384, 369, 359, 400), (393, 422, 369, 384), (272, 265, 244, 235), (419, 41, 355, 394), (284, 271, 239, 31), (263, 269, 288, 251), (383, 371, 421, 392), (269, 280, 294, 288), (392, 421, 451, 415), (270, 264, 247, 289), (400, 359, 50, 420), (281, 270, 289, 295), (273, 285, 34, 241), (439, 432, 199, 260, 13, 3, 12, 257, 258, 10, 0, 6, 253), (289, 247, 331, 334), (11, 251, 308, 314), (235, 244, 340, 328), (291, 292, 319, 322), (420, 50, 18, 410), (298, 11, 314, 313), (394, 355, 29, 379), (22, 462, 463, 41), (473, 459, 458, 470), (288, 294, 333, 309), (452, 474, 473, 422), (300, 306, 347, 341), (451, 472, 476, 454), (241, 34, 342, 332), (408, 455, 452, 416), (307, 301, 344, 348), (359, 471, 477, 50), (247, 241, 332, 331), (37, 468, 469, 346), (292, 298, 313, 319), (306, 307, 348, 347), (454, 476, 480, 456), (446, 475, 443), (479, 476, 472, 474), (260, 272, 235, 28), (346, 469, 475, 365), (395, 346, 365, 265), (8, 461, 458, 371), (271, 259, 26, 239), (275, 268, 11, 298), (268, 263, 251, 11), (439, 253, 291, 437), (378, 456, 457, 377), (210, 222, 320, 305), (277, 281, 295, 301), (253, 274, 292, 291), (449, 465, 464, 450), (312, 324, 221, 209), (280, 276, 300, 294), (421, 459, 472, 451), (278, 284, 31, 20), (377, 457, 455, 408), (453, 460, 461, 8), (350, 352, 337, 336), (285, 279, 17, 34), (416, 452, 422, 393), (308, 331, 351, 353), (325, 328, 332), (471, 466, 463, 477), (332, 342, 318, 325), (326, 317, 343, 327), (481, 480, 476, 479), (355, 466, 467, 29), (334, 331, 308, 309), (328, 340, 331, 332), (446, 443, 340), (327, 328, 325, 326), (371, 458, 459, 421), (335, 334, 309, 333), (458, 484, 483, 470), (404, 453, 8, 391), (344, 335, 333, 341), (317, 318, 342, 343), (474, 472, 459, 473), (369, 470, 471, 359), (41, 463, 466, 355), (382, 37, 346, 395), (409, 22, 41, 419), (29, 467, 462, 22), (348, 344, 341, 347), (467, 468, 478, 462), (466, 471, 469), (31, 239, 325, 318), (20, 31, 318, 317), (295, 289, 334, 335), (239, 26, 326, 325), (456, 480, 481, 457), (26, 20, 317, 326), (450, 464, 460, 453), (439, 437, 449, 372), (28, 235, 328, 327), (34, 17, 343, 342), (251, 288, 309, 308), (415, 451, 454, 407), (294, 300, 341, 333), (372, 449, 450, 403), (468, 467, 466, 469), (462, 478, 477, 463), (301, 295, 335, 344), (50, 477, 478, 18), (437, 291, 322, 445), (391, 8, 371, 383), (17, 28, 327, 343), (444, 448, 484, 458), (437, 445, 465, 449), (444, 308, 353, 448), (470, 483, 482, 475), (331, 340, 349, 351), (357, 356, 380, 381), (364, 376, 399, 388), (367, 366, 389, 390), (16, 509, 512, 246), (497, 504, 507, 499), (493, 505, 501, 489), (376, 374, 397, 399), (488, 500, 502, 490), (384, 494, 493, 393), (273, 264, 374, 376), (32, 23, 362, 363), (25, 488, 490, 47), (270, 32, 363, 373), (504, 497, 498, 503), (400, 496, 494, 384), (490, 502, 508, 496), (506, 500, 501, 505), (492, 504, 503, 491), (500, 506, 508, 502), (496, 508, 506, 494), (486, 498, 497, 485), (393, 493, 489, 44), (23, 33, 364, 362), (264, 270, 373, 374), (495, 507, 504, 492), (509, 515, 518, 512), (397, 396, 387, 386), (386, 388, 399, 397), (494, 506, 505, 493), (390, 389, 381, 380), (519, 520, 516, 515), (380, 385, 398, 390), (489, 501, 500, 488), (366, 357, 381, 389), (491, 503, 498, 486), (361, 375, 398, 385), (512, 518, 517, 511), (510, 516, 520, 514), (487, 499, 507, 495), (183, 511, 510, 53), (373, 363, 387, 396), (356, 361, 385, 380), (485, 497, 499, 487), (374, 373, 396, 397), (303, 513, 509, 16), (363, 362, 386, 387), (375, 367, 390, 398), (362, 364, 388, 386), (406, 405, 417, 418), (402, 412, 424, 414), (401, 406, 418, 413), (299, 304, 436, 433), (516, 517, 518, 515), (93, 35, 402, 405), (511, 517, 516, 510), (202, 15, 401, 411), (15, 148, 406, 401), (475, 482, 447, 443), (484, 448, 447, 482, 483), (513, 519, 515, 509), (365, 475, 446, 438), (423, 413, 414, 424), (464, 441, 440, 460), (414, 413, 418, 417), (412, 411, 423, 424), (465, 445, 441, 464), (365, 438, 265), (460, 440, 442, 461), (411, 401, 413, 423), (461, 442, 444, 458), (405, 402, 414, 417), (296, 302, 434, 431), (353, 351, 349, 447, 448), (18, 478, 468, 37), (469, 471, 470, 475), (340, 443, 447, 349), (314, 308, 444, 442), (322, 319, 441, 445), (319, 313, 440, 441), (313, 314, 442, 440), (244, 265, 438), (244, 438, 446, 340), (403, 450, 453, 404), (455, 479, 474, 452), (200, 433, 436, 203), (433, 426, 287, 299), (198, 431, 434, 201), (203, 436, 430, 186), (129, 128, 165, 166), (177, 176, 128, 129), (104, 174, 122, 205), (161, 134, 122, 123), (199, 432, 427, 194), (125, 124, 171, 172), (167, 164, 124, 125), (201, 434, 425, 190), (202, 435, 4, 15), (304, 282, 430, 436), (297, 290, 427, 432), (302, 286, 425, 434), (303, 16, 4, 435)])
me_icosphere.polygons.foreach_set('use_smooth', [True] * 512)
me_icosphere.polygons.foreach_set('material_index', [0, 0, 0, 0, 0, 0, 0, 0, 1, 0, 0, 0, 0, 0, 0, 0, 0, 0, 1, 2, 2, 0, 0, 0, 1, 0, 0, 0, 0, 0, 0, 0, 0, 0, 0, 0, 0, 0, 0, 0, 0, 0, 0, 0, 0, 0, 0, 0, 0, 0, 0, 0, 0, 0, 0, 0, 0, 0, 0, 0, 0, 0, 0, 0, 0, 0, 0, 0, 0, 0, 0, 0, 0, 0, 0, 0, 0, 0, 0, 0, 0, 0, 0, 0, 1, 0, 0, 0, 0, 0, 0, 0, 0, 0, 0, 0, 0, 0, 0, 0, 0, 0, 0, 0, 0, 0, 0, 0, 0, 0, 0, 0, 0, 0, 0, 0, 0, 0, 0, 0, 0, 0, 0, 0, 0, 0, 0, 0, 0, 0, 0, 0, 0, 0, 0, 0, 0, 0, 0, 0, 0, 0, 0, 0, 0, 0, 0, 0, 0, 0, 0, 0, 0, 0, 0, 0, 0, 0, 0, 0, 0, 0, 0, 0, 0, 0, 0, 0, 0, 0, 0, 0, 0, 0, 0, 0, 0, 0, 0, 0, 0, 0, 0, 0, 0, 0, 0, 0, 0, 0, 0, 0, 0, 0, 0, 0, 0, 0, 0, 0, 0, 0, 2, 0, 0, 0, 0, 0, 0, 0, 0, 0, 0, 0, 0, 0, 0, 0, 0, 0, 0, 0, 0, 0, 1, 1, 0, 0, 0, 0, 0, 0, 1, 1, 1, 1, 1, 1, 0, 0, 0, 0, 0, 0, 0, 0, 0, 0, 0, 0, 0, 0, 0, 1, 0, 0, 2, 2, 2, 2, 1, 2, 2, 2, 0, 2, 2, 0, 0, 0, 0, 1, 2, 0, 1, 0, 1, 0, 1, 0, 0, 0, 0, 2, 0, 0, 0, 0, 0, 2, 0, 2, 2, 2, 0, 0, 0, 0, 0, 0, 0, 0, 0, 0, 0, 0, 0, 0, 0, 0, 0, 0, 0, 2, 2, 2, 2, 2, 2, 0, 2, 2, 2, 2, 2, 2, 2, 2, 2, 2, 2, 2, 2, 2, 2, 2, 2, 0, 2, 0, 2, 0, 0, 0, 0, 0, 0, 2, 0, 2, 0, 2, 2, 0, 0, 2, 2, 2, 0, 2, 2, 2, 2, 2, 2, 2, 2, 2, 2, 2, 2, 2, 2, 0, 2, 2, 2, 2, 2, 0, 0, 2, 2, 2, 2, 2, 2, 2, 2, 2, 2, 2, 0, 2, 2, 2, 2, 2, 0, 2, 2, 2, 2, 2, 0, 2, 2, 2, 2, 2, 2, 0, 0, 0, 0, 0, 0, 0, 0, 0, 0, 0, 0, 0, 0, 0, 0, 0, 0, 0, 0, 0, 0, 0, 0, 0, 0, 0, 0, 0, 0, 0, 0, 0, 0, 0, 0, 0, 0, 0, 0, 0, 0, 0, 0, 0, 0, 0, 0, 0, 0, 0, 0, 0, 0, 0, 0, 0, 2, 2, 0, 2, 0, 2, 0, 0, 2, 0, 2, 0, 2, 0, 0, 2, 2, 2, 2, 2, 2, 2, 2, 0, 2, 2, 2, 0, 0, 0, 0, 0, 0, 0, 0, 0, 0, 0, 0, 0, 0, 0, 0, 0])
me_icosphere.materials.append(mat_material_003)
me_icosphere.materials.append(mat_material_001)
me_icosphere.materials.append(mat_material_004)
me_icosphere.use_remesh_preserve_volume = False
me_icosphere.use_remesh_preserve_attributes = False
me_icosphere.use_mirror_vertex_groups = False
me_icosphere.update()
me_cylinder = bpy.data.meshes.new('Cylinder')
me_cylinder.from_pydata([(0.0188, 1.085, -0.08009), (-0.0188, 1.157, 0.08009), (0.2304, 1.064, -0.08353), (0.2069, 1.135, 0.07642), (0.4338, 1.002, -0.08684), (0.424, 1.069, 0.0729), (0.6213, 0.9019, -0.08988), (0.624, 0.9623, 0.06965), (0.7856, 0.767, -0.09255), (0.7994, 0.8184, 0.0668), (0.9205, 0.6027, -0.09475), (0.9433, 0.643, 0.06446), (1.021, 0.4151, -0.09637), (1.05, 0.4429, 0.06272), (1.082, 0.2116, -0.09738), (1.116, 0.2258, 0.06165), (1.103, 5.694e-08, -0.09772), (1.138, 4.005e-08, 0.06129), (1.082, -0.2116, -0.09738), (1.116, -0.2258, 0.06165), (1.021, -0.4151, -0.09637), (1.05, -0.4429, 0.06272), (0.9205, -0.6027, -0.09475), (0.9433, -0.643, 0.06446), (0.7856, -0.767, -0.09255), (0.7994, -0.8184, 0.0668), (0.6213, -0.9019, -0.08988), (0.624, -0.9623, 0.06965), (0.4338, -1.002, -0.08684), (0.424, -1.069, 0.0729), (0.2304, -1.064, -0.08353), (0.2069, -1.135, 0.07642), (0.0188, -1.085, -0.08009), (-0.0188, -1.157, 0.08009), (-0.1928, -1.064, -0.07665), (-0.2445, -1.135, 0.08376), (-0.3962, -1.002, -0.07335), (-0.4616, -1.069, 0.08729), (-0.5837, -0.9019, -0.0703), (-0.6616, -0.9623, 0.09054), (-0.748, -0.767, -0.06763), (-0.837, -0.8184, 0.09339), (-0.8829, -0.6027, -0.06544), (-0.9809, -0.643, 0.09573), (-0.9831, -0.4151, -0.06381), (-1.088, -0.4429, 0.09746), (-1.045, -0.2116, -0.06281), (-1.154, -0.2258, 0.09854), (-1.066, 1.022e-06, -0.06247), (-1.176, 1.07e-06, 0.0989), (-1.045, 0.2116, -0.06281), (-1.154, 0.2258, 0.09854), (-0.9831, 0.4151, -0.06381), (-1.088, 0.4429, 0.09746), (-0.8829, 0.6027, -0.06544), (-0.9809, 0.643, 0.09573), (-0.748, 0.767, -0.06763), (-0.837, 0.8184, 0.09339), (-0.5837, 0.9019, -0.0703), (-0.6616, 0.9623, 0.09054), (-0.3962, 1.002, -0.07335), (-0.4616, 1.069, 0.08729), (-0.1928, 1.064, -0.07665), (-0.2445, 1.135, 0.08376), (0.1712, 0.9554, 0.077), (-0.0188, 0.9741, 0.08009), (0.3539, 0.9, 0.07404), (0.5222, 0.81, 0.0713), (0.6698, 0.6888, 0.0689), (0.7909, 0.5412, 0.06693), (0.8809, 0.3728, 0.06547), (0.9363, 0.19, 0.06457), (0.955, 8.326e-08, 0.06427), (0.9363, -0.19, 0.06457), (0.8809, -0.3728, 0.06547), (0.7909, -0.5412, 0.06693), (0.6698, -0.6888, 0.0689), (0.5222, -0.81, 0.0713), (0.3539, -0.9, 0.07404), (0.1712, -0.9554, 0.077), (-0.0188, -0.9741, 0.08009), (-0.2088, -0.9554, 0.08318), (-0.3915, -0.9, 0.08615), (-0.5598, -0.81, 0.08888), (-0.7074, -0.6888, 0.09128), (-0.8285, -0.5412, 0.09325), (-0.9185, -0.3728, 0.09471), (-0.9739, -0.19, 0.09561), (-0.9926, 9.503e-07, 0.09592), (-0.9739, 0.19, 0.09561), (-0.9185, 0.3728, 0.09471), (-0.8285, 0.5412, 0.09325), (-0.7074, 0.6888, 0.09128), (-0.5598, 0.81, 0.08888), (-0.3915, 0.9, 0.08615), (-0.2088, 0.9554, 0.08318), (1.131, 0.305, 0.1667), (1.107, 0.3843, 0.1671), (1.045, 0.3587, 0.1681), (1.065, 0.2919, 0.1677), (0.05784, -1.186, 0.1841), (0.1403, -1.177, 0.1828), (0.1273, -1.112, 0.183), (0.05784, -1.119, 0.1841), (-1.194, 0.1576, 0.2045), (-1.202, 0.0751, 0.2046), (-1.136, 0.0751, 0.2035), (-1.129, 0.1446, 0.2034), (0.5788, 1.028, 0.1756), (0.5057, 1.067, 0.1768), (0.4801, 1.005, 0.1773), (0.5416, 0.9718, 0.1763), (0.8739, -0.7852, 0.1708), (0.9265, -0.7211, 0.17), (0.8709, -0.6839, 0.1709), (0.8266, -0.7379, 0.1716), (-0.961, -0.7211, 0.2007), (-0.9084, -0.7852, 0.1998), (-0.8611, -0.7379, 0.199), (-0.9054, -0.6839, 0.1998), (-0.5402, 1.067, 0.1938), (-0.6133, 1.028, 0.195), (-0.5761, 0.9718, 0.1944), (-0.5146, 1.005, 0.1934), (1.168, 0.0751, 0.1661), (1.16, 0.1576, 0.1662), (1.094, 0.1446, 0.1673), (1.101, 0.0751, 0.1672), (-0.1748, -1.177, 0.1879), (-0.09233, -1.186, 0.1866), (-0.09233, -1.119, 0.1866), (-0.1618, -1.112, 0.1877), (-1.141, 0.3843, 0.2036), (-1.165, 0.305, 0.204), (-1.099, 0.2919, 0.2029), (-1.079, 0.3587, 0.2026), (0.7678, 0.8914, 0.1726), (0.7037, 0.9441, 0.1736), (0.6665, 0.8884, 0.1742), (0.7204, 0.8441, 0.1733), (0.7037, -0.9441, 0.1736), (0.7678, -0.8914, 0.1726), (0.7204, -0.8441, 0.1733), (0.6665, -0.8884, 0.1742), (-1.084, -0.5231, 0.2027), (-1.044, -0.5962, 0.202), (-0.9888, -0.559, 0.2011), (-1.022, -0.4975, 0.2017), (-0.3221, 1.148, 0.1903), (-0.4015, 1.124, 0.1916), (-0.3758, 1.062, 0.1912), (-0.309, 1.082, 0.1901), (1.16, -0.1576, 0.1662), (1.168, -0.0751, 0.1661), (1.101, -0.0751, 0.1672), (1.094, -0.1446, 0.1673), (-0.4015, -1.124, 0.1916), (-0.3221, -1.148, 0.1903), (-0.3091, -1.082, 0.1901), (-0.3758, -1.062, 0.1912), (-1.044, 0.5962, 0.202), (-1.084, 0.5231, 0.2027), (-1.022, 0.4975, 0.2017), (-0.9888, 0.559, 0.2011), (0.9265, 0.7211, 0.17), (0.8739, 0.7852, 0.1708), (0.8266, 0.7379, 0.1716), (0.8709, 0.6839, 0.1709), (0.5057, -1.067, 0.1768), (0.5788, -1.028, 0.1756), (0.5416, -0.9718, 0.1763), (0.4801, -1.005, 0.1773), (-1.165, -0.305, 0.204), (-1.141, -0.3843, 0.2036), (-1.079, -0.3587, 0.2026), (-1.099, -0.2919, 0.2029), (0.1403, 1.177, 0.1828), (0.05784, 1.186, 0.1841), (0.05784, 1.119, 0.1841), (0.1273, 1.112, 0.183), (-0.09233, 1.186, 0.1866), (-0.1748, 1.177, 0.1879), (-0.1618, 1.112, 0.1877), (-0.09233, 1.119, 0.1866), (1.107, -0.3843, 0.1671), (1.131, -0.305, 0.1667), (1.065, -0.2919, 0.1677), (1.045, -0.3587, 0.1681), (-0.6133, -1.028, 0.195), (-0.5402, -1.067, 0.1938), (-0.5146, -1.005, 0.1934), (-0.5761, -0.9718, 0.1944), (-0.9084, 0.7852, 0.1998), (-0.961, 0.7211, 0.2007), (-0.9053, 0.6839, 0.1998), (-0.8611, 0.7379, 0.199), (1.049, 0.5231, 0.168), (1.01, 0.5962, 0.1686), (0.9543, 0.559, 0.1695), (0.9872, 0.4975, 0.169), (0.2876, -1.148, 0.1804), (0.367, -1.124, 0.1791), (0.3413, -1.062, 0.1795), (0.2746, -1.082, 0.1806), (-1.202, -0.0751, 0.2046), (-1.194, -0.1576, 0.2045), (-1.129, -0.1446, 0.2034), (-1.136, -0.0751, 0.2035), (0.367, 1.124, 0.1791), (0.2876, 1.148, 0.1804), (0.2746, 1.082, 0.1806), (0.3413, 1.062, 0.1795), (1.01, -0.5962, 0.1686), (1.049, -0.5231, 0.168), (0.9872, -0.4975, 0.169), (0.9543, -0.559, 0.1695), (-0.8023, -0.8914, 0.1981), (-0.7382, -0.9441, 0.197), (-0.701, -0.8884, 0.1964), (-0.7549, -0.8441, 0.1973), (-0.7382, 0.9441, 0.197), (-0.8023, 0.8914, 0.1981), (-0.7549, 0.8441, 0.1973), (-0.701, 0.8884, 0.1964), (0.01799, 1.058, -0.13), (0.2243, 1.038, -0.1333), (0.4227, 0.9774, -0.1365), (0.6056, 0.8797, -0.1395), (0.7659, 0.7481, -0.1421), (0.8974, 0.5878, -0.1443), (0.9952, 0.4049, -0.1458), (1.055, 0.2064, -0.1468), (1.076, 6.374e-08, -0.1472), (1.055, -0.2064, -0.1468), (0.9952, -0.4049, -0.1458), (0.8974, -0.5878, -0.1443), (0.7659, -0.7481, -0.1421), (0.6056, -0.8797, -0.1395), (0.4227, -0.9774, -0.1365), (0.2243, -1.038, -0.1333), (0.01799, -1.058, -0.13), (-0.1883, -1.038, -0.1266), (-0.3868, -0.9774, -0.1234), (-0.5696, -0.8797, -0.1204), (-0.7299, -0.7481, -0.1178), (-0.8614, -0.5878, -0.1157), (-0.9592, -0.4049, -0.1141), (-1.019, -0.2064, -0.1131), (-1.04, 1.005e-06, -0.1128), (-1.019, 0.2064, -0.1131), (-0.9592, 0.4049, -0.1141), (-0.8614, 0.5878, -0.1157), (-0.7299, 0.7481, -0.1178), (-0.5696, 0.8797, -0.1204), (-0.3868, 0.9774, -0.1234), (-0.1883, 1.038, -0.1266)], [], [(0, 1, 3, 2), (2, 3, 5, 4), (4, 5, 7, 6), (6, 7, 9, 8), (8, 9, 11, 10), (10, 11, 13, 12), (12, 13, 15, 14), (14, 15, 17, 16), (16, 17, 19, 18), (18, 19, 21, 20), (20, 21, 23, 22), (22, 23, 25, 24), (24, 25, 27, 26), (26, 27, 29, 28), (28, 29, 31, 30), (30, 31, 33, 32), (32, 33, 35, 34), (34, 35, 37, 36), (36, 37, 39, 38), (38, 39, 41, 40), (40, 41, 43, 42), (42, 43, 45, 44), (44, 45, 47, 46), (46, 47, 49, 48), (48, 49, 51, 50), (50, 51, 53, 52), (52, 53, 55, 54), (54, 55, 57, 56), (56, 57, 59, 58), (58, 59, 61, 60), (60, 61, 63, 62), (62, 63, 1, 0), (8, 10, 229, 228), (64, 65, 95, 94, 93, 92, 91, 90, 89, 88, 87, 86, 85, 84, 83, 82, 81, 80, 79, 78, 77, 76, 75, 74, 73, 72, 71, 70, 69, 68, 67, 66), (96, 97, 98, 99), (13, 97, 96, 15), (70, 98, 97, 13), (71, 99, 98, 70), (15, 96, 99, 71), (100, 101, 102, 103), (31, 101, 100, 33), (79, 102, 101, 31), (80, 103, 102, 79), (33, 100, 103, 80), (104, 105, 106, 107), (49, 105, 104, 51), (88, 106, 105, 49), (89, 107, 106, 88), (51, 104, 107, 89), (108, 109, 110, 111), (5, 109, 108, 7), (66, 110, 109, 5), (67, 111, 110, 66), (7, 108, 111, 67), (112, 113, 114, 115), (23, 113, 112, 25), (75, 114, 113, 23), (76, 115, 114, 75), (25, 112, 115, 76), (116, 117, 118, 119), (41, 117, 116, 43), (84, 118, 117, 41), (85, 119, 118, 84), (43, 116, 119, 85), (120, 121, 122, 123), (59, 121, 120, 61), (93, 122, 121, 59), (94, 123, 122, 93), (61, 120, 123, 94), (124, 125, 126, 127), (15, 125, 124, 17), (71, 126, 125, 15), (72, 127, 126, 71), (17, 124, 127, 72), (128, 129, 130, 131), (33, 129, 128, 35), (80, 130, 129, 33), (81, 131, 130, 80), (35, 128, 131, 81), (132, 133, 134, 135), (51, 133, 132, 53), (89, 134, 133, 51), (90, 135, 134, 89), (53, 132, 135, 90), (136, 137, 138, 139), (7, 137, 136, 9), (67, 138, 137, 7), (68, 139, 138, 67), (9, 136, 139, 68), (140, 141, 142, 143), (25, 141, 140, 27), (76, 142, 141, 25), (77, 143, 142, 76), (27, 140, 143, 77), (144, 145, 146, 147), (43, 145, 144, 45), (85, 146, 145, 43), (86, 147, 146, 85), (45, 144, 147, 86), (148, 149, 150, 151), (61, 149, 148, 63), (94, 150, 149, 61), (95, 151, 150, 94), (63, 148, 151, 95), (152, 153, 154, 155), (17, 153, 152, 19), (72, 154, 153, 17), (73, 155, 154, 72), (19, 152, 155, 73), (156, 157, 158, 159), (35, 157, 156, 37), (81, 158, 157, 35), (82, 159, 158, 81), (37, 156, 159, 82), (160, 161, 162, 163), (53, 161, 160, 55), (90, 162, 161, 53), (91, 163, 162, 90), (55, 160, 163, 91), (164, 165, 166, 167), (9, 165, 164, 11), (68, 166, 165, 9), (69, 167, 166, 68), (11, 164, 167, 69), (168, 169, 170, 171), (27, 169, 168, 29), (77, 170, 169, 27), (78, 171, 170, 77), (29, 168, 171, 78), (172, 173, 174, 175), (45, 173, 172, 47), (86, 174, 173, 45), (87, 175, 174, 86), (47, 172, 175, 87), (176, 177, 178, 179), (1, 177, 176, 3), (65, 178, 177, 1), (64, 179, 178, 65), (3, 176, 179, 64), (180, 181, 182, 183), (63, 181, 180, 1), (95, 182, 181, 63), (65, 183, 182, 95), (1, 180, 183, 65), (184, 185, 186, 187), (19, 185, 184, 21), (73, 186, 185, 19), (74, 187, 186, 73), (21, 184, 187, 74), (188, 189, 190, 191), (37, 189, 188, 39), (82, 190, 189, 37), (83, 191, 190, 82), (39, 188, 191, 83), (192, 193, 194, 195), (55, 193, 192, 57), (91, 194, 193, 55), (92, 195, 194, 91), (57, 192, 195, 92), (196, 197, 198, 199), (11, 197, 196, 13), (69, 198, 197, 11), (70, 199, 198, 69), (13, 196, 199, 70), (200, 201, 202, 203), (29, 201, 200, 31), (78, 202, 201, 29), (79, 203, 202, 78), (31, 200, 203, 79), (204, 205, 206, 207), (47, 205, 204, 49), (87, 206, 205, 47), (88, 207, 206, 87), (49, 204, 207, 88), (208, 209, 210, 211), (3, 209, 208, 5), (64, 210, 209, 3), (66, 211, 210, 64), (5, 208, 211, 66), (212, 213, 214, 215), (21, 213, 212, 23), (74, 214, 213, 21), (75, 215, 214, 74), (23, 212, 215, 75), (216, 217, 218, 219), (39, 217, 216, 41), (83, 218, 217, 39), (84, 219, 218, 83), (41, 216, 219, 84), (220, 221, 222, 223), (57, 221, 220, 59), (92, 222, 221, 57), (93, 223, 222, 92), (59, 220, 223, 93), (224, 225, 226, 227, 228, 229, 230, 231, 232, 233, 234, 235, 236, 237, 238, 239, 240, 241, 242, 243, 244, 245, 246, 247, 248, 249, 250, 251, 252, 253, 254, 255), (26, 28, 238, 237), (44, 46, 247, 246), (0, 2, 225, 224), (62, 0, 224, 255), (18, 20, 234, 233), (36, 38, 243, 242), (54, 56, 252, 251), (10, 12, 230, 229), (28, 30, 239, 238), (46, 48, 248, 247), (2, 4, 226, 225), (20, 22, 235, 234), (38, 40, 244, 243), (56, 58, 253, 252), (12, 14, 231, 230), (30, 32, 240, 239), (48, 50, 249, 248), (4, 6, 227, 226), (22, 24, 236, 235), (40, 42, 245, 244), (58, 60, 254, 253), (14, 16, 232, 231), (32, 34, 241, 240), (50, 52, 250, 249), (6, 8, 228, 227), (24, 26, 237, 236), (42, 44, 246, 245), (60, 62, 255, 254), (16, 18, 233, 232), (34, 36, 242, 241), (52, 54, 251, 250)])
me_cylinder.polygons.foreach_set('use_smooth', [True] * 226)
me_cylinder.polygons.foreach_set('material_index', [0, 0, 0, 0, 0, 0, 0, 0, 0, 0, 0, 0, 0, 0, 0, 0, 0, 0, 0, 0, 0, 0, 0, 0, 0, 0, 0, 0, 0, 0, 0, 0, 1, 0, 0, 0, 0, 0, 0, 0, 0, 0, 0, 0, 0, 0, 0, 0, 0, 0, 0, 0, 0, 0, 0, 0, 0, 0, 0, 0, 0, 0, 0, 0, 0, 0, 0, 0, 0, 0, 0, 0, 0, 0, 0, 0, 0, 0, 0, 0, 0, 0, 0, 0, 0, 0, 0, 0, 0, 0, 0, 0, 0, 0, 0, 0, 0, 0, 0, 0, 0, 0, 0, 0, 0, 0, 0, 0, 0, 0, 0, 0, 0, 0, 0, 0, 0, 0, 0, 0, 0, 0, 0, 0, 0, 0, 0, 0, 0, 0, 0, 0, 0, 0, 0, 0, 0, 0, 0, 0, 0, 0, 0, 0, 0, 0, 0, 0, 0, 0, 0, 0, 0, 0, 0, 0, 0, 0, 0, 0, 0, 0, 0, 0, 0, 0, 0, 0, 0, 0, 0, 0, 0, 0, 0, 0, 0, 0, 0, 0, 0, 0, 0, 0, 0, 0, 0, 0, 0, 0, 0, 0, 0, 0, 1, 1, 1, 1, 1, 1, 1, 1, 1, 1, 1, 1, 1, 1, 1, 1, 1, 1, 1, 1, 1, 1, 1, 1, 1, 1, 1, 1, 1, 1, 1, 1])
me_cylinder.materials.append(mat_material_004)
me_cylinder.materials.append(mat_material_000)
me_cylinder.use_remesh_preserve_volume = False
me_cylinder.use_remesh_preserve_attributes = False
me_cylinder.use_mirror_vertex_groups = False
me_cylinder.update()

# ---- curves / text
cu_nurbscircle_001 = bpy.data.curves.new('NurbsCircle.001', 'CURVE')
cu_nurbscircle_001.dimensions = '3D'
_sp = cu_nurbscircle_001.splines.new('NURBS'); _sp.points.add(7)
_sp.points.foreach_set('co', [0.0, -1.0, 0.0, 1.0, -1.0, -1.0, 0.0, 0.3536, -1.0, 0.0, 0.0, 1.0, -1.0, 1.0, 0.0, 0.3536, 0.0, 1.0, 0.0, 1.0, 1.0, 1.0, 0.0, 0.3536, 1.0, 0.0, 0.0, 1.0, 1.0, -1.0, 0.0, 0.3536])
_sp.order_v = 0
_sp.use_cyclic_u = True
cu_nurbscircle_001.use_path = True
cu_nurbscircle_001.use_path_clamp = True
cu_nurbscircle_001.bevel_resolution = 0
cu_nurbscircle_001.fill_mode = 'HALF'
cu_nurbspath_002 = bpy.data.curves.new('NurbsPath.002', 'CURVE')
cu_nurbspath_002.dimensions = '3D'
_sp = cu_nurbspath_002.splines.new('NURBS'); _sp.points.add(2)
_sp.points.foreach_set('co', [-0.7602, -1.048e-08, -0.1142, 1.0, 0.0, 0.0, 0.2085, 1.0, 0.8828, 4.884e-08, -0.3853, 1.0])
_sp.order_u = 3
_sp.order_v = 0
_sp.use_endpoint_u = True
cu_nurbspath_002.materials.append(mat_material_001)
cu_nurbspath_002.use_path = True
cu_nurbspath_002.use_path_clamp = True
cu_nurbspath_002.bevel_mode = 'OBJECT'
cu_nurbspath_002.bevel_resolution = 0
cu_nurbspath_002.fill_mode = 'HALF'
cu_nurbspath_008 = bpy.data.curves.new('NurbsPath.008', 'CURVE')
cu_nurbspath_008.dimensions = '3D'
_sp = cu_nurbspath_008.splines.new('NURBS'); _sp.points.add(2)
_sp.points.foreach_set('co', [-0.7602, -1.048e-08, 0.1136, 1.0, 0.1457, -6.369e-09, 0.2085, 1.0, 0.2792, 7.522e-08, -0.149, 1.0])
_sp.order_u = 3
_sp.order_v = 0
_sp.use_endpoint_u = True
cu_nurbspath_008.materials.append(mat_material_001)
cu_nurbspath_008.use_path = True
cu_nurbspath_008.use_path_clamp = True
cu_nurbspath_008.bevel_mode = 'OBJECT'
cu_nurbspath_008.bevel_resolution = 0
cu_nurbspath_008.fill_mode = 'HALF'
cu_nurbspath_007 = bpy.data.curves.new('NurbsPath.007', 'CURVE')
cu_nurbspath_007.dimensions = '3D'
_sp = cu_nurbspath_007.splines.new('NURBS'); _sp.points.add(2)
_sp.points.foreach_set('co', [-0.3801, -2.71e-08, -0.01993, 1.0, 0.1457, -6.369e-09, 0.1278, 1.0, 0.2792, 7.522e-08, -0.1935, 1.0])
_sp.order_u = 3
_sp.order_v = 0
_sp.use_endpoint_u = True
cu_nurbspath_007.materials.append(mat_material_001)
cu_nurbspath_007.use_path = True
cu_nurbspath_007.use_path_clamp = True
cu_nurbspath_007.bevel_mode = 'OBJECT'
cu_nurbspath_007.bevel_resolution = 0
cu_nurbspath_007.fill_mode = 'HALF'
cu_nurbspath_006 = bpy.data.curves.new('NurbsPath.006', 'CURVE')
cu_nurbspath_006.dimensions = '3D'
_sp = cu_nurbspath_006.splines.new('NURBS'); _sp.points.add(2)
_sp.points.foreach_set('co', [-0.3801, -2.71e-08, -0.01993, 1.0, 0.1457, -6.369e-09, 0.1278, 1.0, 0.2792, 7.522e-08, -0.1935, 1.0])
_sp.order_u = 3
_sp.order_v = 0
_sp.use_endpoint_u = True
cu_nurbspath_006.materials.append(mat_material_001)
cu_nurbspath_006.use_path = True
cu_nurbspath_006.use_path_clamp = True
cu_nurbspath_006.bevel_mode = 'OBJECT'
cu_nurbspath_006.bevel_resolution = 0
cu_nurbspath_006.fill_mode = 'HALF'
cu_nurbspath_004 = bpy.data.curves.new('NurbsPath.004', 'CURVE')
cu_nurbspath_004.dimensions = '3D'
_sp = cu_nurbspath_004.splines.new('NURBS'); _sp.points.add(2)
_sp.points.foreach_set('co', [-0.7602, -1.048e-08, 0.1136, 1.0, 0.1457, -6.369e-09, 0.2085, 1.0, 0.2792, 7.522e-08, -0.149, 1.0])
_sp.order_u = 3
_sp.order_v = 0
_sp.use_endpoint_u = True
cu_nurbspath_004.materials.append(mat_material_001)
cu_nurbspath_004.use_path = True
cu_nurbspath_004.use_path_clamp = True
cu_nurbspath_004.bevel_mode = 'OBJECT'
cu_nurbspath_004.bevel_resolution = 0
cu_nurbspath_004.fill_mode = 'HALF'

# ---- objects
ob_lamp_004 = bpy.data.objects.new('Lamp.004', light_lamp_004)
ob_cylinder_001 = bpy.data.objects.new('Cylinder.001', me_cylinder_009)
ob_icosphere_002 = bpy.data.objects.new('Icosphere.002', me_icosphere_005)
ob_nurbscircle = bpy.data.objects.new('NurbsCircle', cu_nurbscircle_001)
ob_icosphere_001 = bpy.data.objects.new('Icosphere.001', me_icosphere_001)
ob_nurbspath_005 = bpy.data.objects.new('NurbsPath.005', cu_nurbspath_002)
ob_nurbspath_004 = bpy.data.objects.new('NurbsPath.004', cu_nurbspath_008)
ob_nurbspath_001 = bpy.data.objects.new('NurbsPath.001', cu_nurbspath_007)
ob_nurbspath_003 = bpy.data.objects.new('NurbsPath.003', cu_nurbspath_006)
ob_nurbspath_002 = bpy.data.objects.new('NurbsPath.002', cu_nurbspath_004)
ob_nurbspath_000 = bpy.data.objects.new('NurbsPath.000', cu_nurbspath_002)
ob_icosphere = bpy.data.objects.new('Icosphere', me_icosphere)
ob_cylinder = bpy.data.objects.new('Cylinder', me_cylinder)
ob_lamp_003 = bpy.data.objects.new('Lamp.003', light_lamp_003)
ob_lamp_002 = bpy.data.objects.new('Lamp.002', light_lamp_002)
ob_lamp_001 = bpy.data.objects.new('Lamp.001', light_lamp_001)
ob_sun = bpy.data.objects.new('Sun', light_sun)
ob_lamp = bpy.data.objects.new('Lamp', light_lamp)
ob_camera = bpy.data.objects.new('Camera', cam_camera)

# ---- transforms, parenting, visibility, modifiers, constraints
ob_lamp_004.location = (-1.679, 1.026, 0.3406)
ob_lamp_004.rotation_euler = (0.6503, 0.05522, 1.866)
ob_lamp_004.lock_rotations_4d = False
ob_lamp_004.empty_display_type = 'ARROWS'
ob_lamp_004.color = (0.0, 0.0, 0.0, 0.0)
ob_lamp_004.lineart.crease_threshold = 0.0
ob_cylinder_001.location = (-1.502, 1.231, -1.717)
ob_cylinder_001.rotation_euler = (0.0, -0.0, 1.047)
ob_cylinder_001.lineart.crease_threshold = 0.0
_m = ob_cylinder_001.modifiers.new('Subsurf', 'SUBSURF')
_m.uv_smooth = 'PRESERVE_CORNERS'
_m.quality = 2
_m.levels = 2
_m.show_only_control_edges = False
ob_icosphere_002.location = (-1.502, 1.231, 0.0)
ob_icosphere_002.rotation_euler = (1.571, 1.571, 0.0)
ob_icosphere_002.scale = (1.021, 1.021, 1.021)
ob_icosphere_002.lineart.crease_threshold = 0.0
_m = ob_icosphere_002.modifiers.new('Subsurf', 'SUBSURF')
_m.uv_smooth = 'PRESERVE_CORNERS'
_m.quality = 2
_m.show_only_control_edges = False
ob_nurbscircle.location = (0.4098, 1.231, 0.0)
ob_nurbscircle.rotation_euler = (0.0, -0.0, -1.571)
ob_nurbscircle.scale = (0.03783, 0.03783, 0.03783)
ob_nurbscircle.lineart.crease_threshold = 0.0
ob_icosphere_001.location = (-1.502, 1.231, 0.0)
ob_icosphere_001.rotation_euler = (-0.0, 3.142, -1.571)
ob_icosphere_001.scale = (1.541, 1.541, 1.541)
ob_icosphere_001.lineart.crease_threshold = 0.0
_m = ob_icosphere_001.modifiers.new('Bevel', 'BEVEL')
_m.limit_method = 'NONE'
_m.spread = 0.0
_m = ob_icosphere_001.modifiers.new('Subsurf', 'SUBSURF')
_m.uv_smooth = 'PRESERVE_CORNERS'
_m.quality = 2
_m.levels = 2
_m.show_only_control_edges = False
ob_nurbspath_005.location = (-0.4094, 0.2028, -0.2835)
ob_nurbspath_005.rotation_euler = (-3.176e-08, -2.513, -3.142)
ob_nurbspath_005.lineart.crease_threshold = 0.0
_m = ob_nurbspath_005.modifiers.new('Mirror', 'MIRROR')
_m.mirror_object = ob_icosphere_001
ob_nurbspath_004.location = (-0.5603, 0.2028, -0.07576)
ob_nurbspath_004.rotation_euler = (-3.176e-08, -2.513, -3.142)
ob_nurbspath_004.lineart.crease_threshold = 0.0
_m = ob_nurbspath_004.modifiers.new('Mirror', 'MIRROR')
_m.mirror_object = ob_icosphere_001
ob_nurbspath_001.location = (-0.8013, 0.2028, -0.2508)
ob_nurbspath_001.rotation_euler = (-3.176e-08, -2.513, -3.142)
ob_nurbspath_001.lineart.crease_threshold = 0.0
_m = ob_nurbspath_001.modifiers.new('Mirror', 'MIRROR')
_m.mirror_object = ob_icosphere_001
ob_nurbspath_003.location = (-1.083, 2.259, 0.6151)
ob_nurbspath_003.lineart.crease_threshold = 0.0
_m = ob_nurbspath_003.modifiers.new('Mirror', 'MIRROR')
_m.mirror_object = ob_icosphere_001
ob_nurbspath_002.location = (-0.7848, 2.259, 0.6151)
ob_nurbspath_002.lineart.crease_threshold = 0.0
_m = ob_nurbspath_002.modifiers.new('Mirror', 'MIRROR')
_m.mirror_object = ob_icosphere_001
ob_nurbspath_000.location = (-0.7848, 2.259, 0.8719)
ob_nurbspath_000.lineart.crease_threshold = 0.0
_m = ob_nurbspath_000.modifiers.new('Mirror', 'MIRROR')
_m.mirror_object = ob_icosphere_001
ob_icosphere.location = (-1.502, 1.003, 0.0)
ob_icosphere.rotation_euler = (1.571, 1.571, 0.0)
ob_icosphere.scale = (1.541, 1.541, 1.541)
ob_icosphere.lineart.crease_threshold = 0.0
_m = ob_icosphere.modifiers.new('Subsurf', 'SUBSURF')
_m.uv_smooth = 'PRESERVE_CORNERS'
_m.quality = 2
_m.levels = 2
_m.show_only_control_edges = False
_m = ob_icosphere.modifiers.new('Mirror', 'MIRROR')
_m.mirror_object = ob_icosphere_001
ob_cylinder.location = (-1.502, 1.828, 0.0)
ob_cylinder.rotation_euler = (0.0, 1.553, -1.571)
ob_cylinder.lineart.crease_threshold = 0.0
_m = ob_cylinder.modifiers.new('Bevel', 'BEVEL')
_m.width = 0.017
_m.width_pct = 0.017
_m.spread = 0.0
_m = ob_cylinder.modifiers.new('Mirror', 'MIRROR')
_m.mirror_object = ob_icosphere_001
ob_lamp_003.location = (-3.546, -4.439, 0.3406)
ob_lamp_003.rotation_euler = (0.6503, 0.05522, 1.866)
ob_lamp_003.lock_rotations_4d = False
ob_lamp_003.empty_display_type = 'ARROWS'
ob_lamp_003.color = (0.0, 0.0, 0.0, 0.0)
ob_lamp_003.lineart.crease_threshold = 0.0
ob_lamp_002.location = (0.4756, 1.213, 0.1182)
ob_lamp_002.rotation_euler = (0.6503, 0.05522, 1.866)
ob_lamp_002.lock_rotations_4d = False
ob_lamp_002.empty_display_type = 'ARROWS'
ob_lamp_002.color = (0.0, 0.0, 0.0, 0.0)
ob_lamp_002.lineart.crease_threshold = 0.0
ob_lamp_001.location = (-7.142, 6.653, 2.196)
ob_lamp_001.rotation_euler = (0.6503, 0.05522, 1.866)
ob_lamp_001.lock_rotations_4d = False
ob_lamp_001.empty_display_type = 'ARROWS'
ob_lamp_001.color = (0.0, 0.0, 0.0, 0.0)
ob_lamp_001.lineart.crease_threshold = 0.0
ob_sun.location = (0.7973, 7.599, 4.7)
ob_sun.rotation_euler = (-0.4189, -0.1396, 0.2094)
ob_sun.lineart.crease_threshold = 0.0
ob_lamp.location = (1.882, 5.14, 3.31)
ob_lamp.rotation_euler = (0.6503, 0.05522, 1.866)
ob_lamp.lock_rotations_4d = False
ob_lamp.empty_display_type = 'ARROWS'
ob_lamp.color = (0.0, 0.0, 0.0, 0.0)
ob_lamp.lineart.crease_threshold = 0.0
ob_camera.location = (-10.71, -9.448, 8.587)
ob_camera.rotation_euler = (1.047, 0.0, -0.7854)
ob_camera.lock_rotations_4d = False
ob_camera.empty_display_type = 'ARROWS'
ob_camera.color = (0.0, 0.0, 0.0, 0.0)
ob_camera.display_type = 'WIRE'
ob_camera.lineart.crease_threshold = 0.0
cu_nurbspath_002.bevel_object = ob_nurbscircle
cu_nurbspath_008.bevel_object = ob_nurbscircle
cu_nurbspath_007.bevel_object = ob_nurbscircle
cu_nurbspath_006.bevel_object = ob_nurbscircle
cu_nurbspath_004.bevel_object = ob_nurbscircle

# ---- collection membership
col_collection_1.objects.link(ob_lamp_004)
col_collection_1.objects.link(ob_cylinder_001)
col_collection_1.objects.link(ob_icosphere_002)
col_collection_1.objects.link(ob_nurbscircle)
col_collection_1.objects.link(ob_icosphere_001)
col_collection_1.objects.link(ob_nurbspath_005)
col_collection_1.objects.link(ob_nurbspath_004)
col_collection_1.objects.link(ob_nurbspath_001)
col_collection_1.objects.link(ob_nurbspath_003)
col_collection_1.objects.link(ob_nurbspath_002)
col_collection_1.objects.link(ob_nurbspath_000)
col_collection_1.objects.link(ob_icosphere)
col_collection_1.objects.link(ob_cylinder)
col_collection_1.objects.link(ob_lamp_003)
col_collection_1.objects.link(ob_lamp_002)
col_collection_1.objects.link(ob_lamp_001)
col_collection_1.objects.link(ob_sun)
col_collection_1.objects.link(ob_lamp)
col_collection_1.objects.link(ob_camera)

# ---- scene / render settings (as saved in the file)
scene.camera = ob_camera
scene.frame_start = 1; scene.frame_end = 249; scene.frame_set(100)
scene.render.engine = 'BLENDER_EEVEE_NEXT'
scene.render.image_settings.compression = 90
scene.render.resolution_x = 300
scene.render.resolution_y = 300
scene.render.dither_intensity = 0.0
scene.render.film_transparent = True
scene.render.bake_margin = 2
scene.render.bake_bias = 0.0
scene.cycles.use_denoising = False
scene.cycles.samples = 10
scene.cycles.sampling_pattern = 'TABULATED_SOBOL'
scene.cycles.light_sampling_threshold = 0.0
scene.cycles.use_adaptive_sampling = False
scene.cycles.use_light_tree = False
scene.cycles.blur_glossy = 0.0
scene.cycles.volume_bounces = 1
scene.cycles.pixel_filter_type = 'GAUSSIAN'
scene.cycles.sample_clamp_indirect = 0.0
scene.view_settings.view_transform = 'Standard'
bpy.context.view_layer.update()
